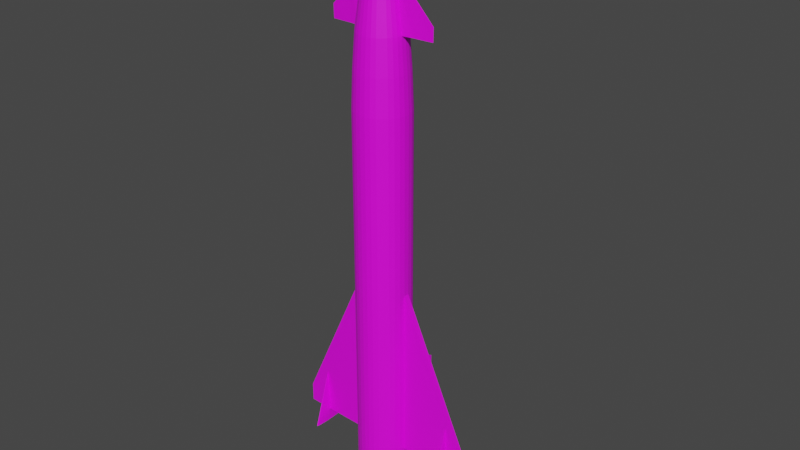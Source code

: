 # Source: R511.blend  (saved by Blender 2.80.75; exported with 4.5.12 LTS)
import bpy
from mathutils import Matrix  # noqa: F401  (used for matrix-valued properties, if any)

bpy.ops.wm.read_factory_settings(use_empty=True)
scene = bpy.context.scene
scene.name = 'Scene'

# ---- collections
col_collection = bpy.data.collections.new('Collection'); scene.collection.children.link(col_collection)

# ---- images (referenced by path relative to the original .blend; pixels are not part of the script)
import os
ASSET_DIR = os.environ.get("B2B_ASSET_DIR", "")  # directory of the original .blend (textures are referenced by path, not embedded)
HERE = os.path.dirname(os.path.abspath(__file__))  # packed textures are extracted next to this script under _unpacked/

def load_image(name, relpath, width, height, colorspace="sRGB"):
    """Load a texture the original file referenced (path relative to the .blend, or extracted next to this script)."""
    p = next((c for c in (os.path.join(HERE, relpath), os.path.join(ASSET_DIR, relpath)) if relpath and os.path.exists(c)), "")
    if p:
        img = bpy.data.images.load(p, check_existing=True)
        img.name = name
    else:  # same state as the original file: an image datablock whose file is absent (Cycles renders it pink)
        img = bpy.data.images.new(name, width, height)
        img.source = "FILE"
        img.filepath = "//" + (relpath or name)
    img.colorspace_settings.name = colorspace
    return img
img_r_511_png = load_image('R.511.png', 'R.511.png', 1024, 1024, 'sRGB')

# ---- materials (node trees are filled in below, after node groups)
mat_r511 = bpy.data.materials.new('R511')
mat_r511.use_transparent_shadow = False

# ---- material node trees
mat_r511.use_nodes = True; mat_r511.node_tree.nodes.clear()
_N = mat_r511.node_tree.nodes; _L = mat_r511.node_tree.links
n0 = _N.new('ShaderNodeOutputMaterial'); n0.name = 'Material Output'; n0.location = (300, 300)
n1 = _N.new('ShaderNodeBsdfPrincipled'); n1.name = 'Principled BSDF'; n1.location = (10, 300)
n1.distribution = 'GGX'
n1.subsurface_method = 'BURLEY'
n1.inputs[3].default_value = 1.45
n1.inputs[27].default_value = (0.0, 0.0, 0.0, 1.0)
n1.inputs[28].default_value = 1.0
n2 = _N.new('ShaderNodeTexImage'); n2.name = 'Image Texture'; n2.location = (-335, 286)
n2.image = img_r_511_png
_L.new(n1.outputs[0], n0.inputs[0])
_L.new(n2.outputs[0], n1.inputs[0])
n0.is_active_output = True

# ---- world
world_world = bpy.data.worlds.new('World'); scene.world = world_world
world_world.use_nodes = True; world_world.node_tree.nodes.clear()
_N = world_world.node_tree.nodes; _L = world_world.node_tree.links
n0 = _N.new('ShaderNodeOutputWorld'); n0.name = 'World Output'; n0.location = (300, 300)
n1 = _N.new('ShaderNodeBackground'); n1.name = 'Background'; n1.location = (10, 300)
n1.inputs[0].default_value = (0.05088, 0.05088, 0.05088, 1.0)
_L.new(n1.outputs[0], n0.inputs[0])
n0.is_active_output = True
world_world.color = (0.05088, 0.05088, 0.05088)
world_world.use_sun_shadow = False
world_world.sun_shadow_jitter_overblur = 0.0

# ---- meshes
me_cylinder = bpy.data.meshes.new('Cylinder')
me_cylinder.from_pydata([(-0.4917, 0.0117, -11.0), (-0.995, -0.03881, 4.036), (-0.4919, 0.1086, -11.0), (-0.9954, 0.1572, 4.036), (-0.4731, 0.2036, -11.0), (-0.9575, 0.3496, 4.036), (-0.4362, 0.2932, -11.0), (-0.8828, 0.5308, 4.036), (-0.3826, 0.3738, -11.0), (-0.7742, 0.694, 4.036), (-0.3142, 0.4425, -11.0), (-0.6358, 0.8329, 4.036), (-0.2337, 0.4964, -11.0), (-0.473, 0.9421, 4.036), (-0.1443, 0.5337, -11.0), (-0.2921, 1.017, 4.036), (-0.04934, 0.5527, -11.0), (-0.09986, 1.056, 4.036), (0.04753, 0.5529, -11.0), (0.09618, 1.056, 4.036), (0.1426, 0.5342, -11.0), (0.2885, 1.019, 4.036), (0.2321, 0.4973, -11.0), (0.4698, 0.9438, 4.036), (0.3128, 0.4436, -11.0), (0.633, 0.8352, 4.036), (0.3814, 0.3752, -11.0), (0.7718, 0.6969, 4.036), (0.4354, 0.2948, -11.0), (0.881, 0.5341, 4.036), (0.4726, 0.2054, -11.0), (0.9564, 0.3531, 4.036), (0.4917, 0.1104, -11.0), (0.995, 0.1609, 4.036), (0.4919, 0.01351, -11.0), (0.9954, -0.03514, 4.036), (0.4731, -0.08153, -11.0), (0.9575, -0.2275, 4.036), (0.4362, -0.1711, -11.0), (0.8828, -0.4087, 4.036), (0.3826, -0.2517, -11.0), (0.7742, -0.5719, 4.036), (0.3142, -0.3204, -11.0), (0.6358, -0.7108, 4.036), (0.2338, -0.3743, -11.0), (0.473, -0.82, 4.036), (0.1443, -0.4116, -11.0), (0.2921, -0.8954, 4.036), (0.04935, -0.4306, -11.0), (0.09985, -0.934, 4.036), (-0.04753, -0.4308, -11.0), (-0.09618, -0.9343, 4.036), (-0.1426, -0.4121, -11.0), (-0.2885, -0.8964, 4.036), (-0.2321, -0.3752, -11.0), (-0.4698, -0.8217, 4.036), (-0.3128, -0.3215, -11.0), (-0.633, -0.7131, 4.036), (-0.3814, -0.2532, -11.0), (-0.7718, -0.5748, 4.036), (-0.4354, -0.1727, -11.0), (-0.881, -0.412, 4.036), (-0.4726, -0.08328, -11.0), (-0.9564, -0.231, 4.036), (-0.9438, 0.1522, 5.341), (-0.9435, -0.03364, 5.341), (-0.9079, 0.3346, 5.341), (-0.8371, 0.5065, 5.341), (-0.7341, 0.6612, 5.341), (-0.6029, 0.7929, 5.341), (-0.4485, 0.8965, 5.341), (-0.2769, 0.9679, 5.341), (-0.09469, 1.005, 5.341), (0.0912, 1.005, 5.341), (0.2736, 0.9689, 5.341), (0.4454, 0.8981, 5.341), (0.6002, 0.7951, 5.341), (0.7319, 0.6639, 5.341), (0.8354, 0.5096, 5.341), (0.9069, 0.338, 5.341), (0.9435, 0.1557, 5.341), (0.9438, -0.03016, 5.341), (0.9079, -0.2125, 5.341), (0.8371, -0.3844, 5.341), (0.7341, -0.5392, 5.341), (0.6029, -0.6708, 5.341), (0.4485, -0.7744, 5.341), (0.2769, -0.8458, 5.341), (0.09468, -0.8824, 5.341), (-0.0912, -0.8828, 5.341), (-0.2736, -0.8469, 5.341), (-0.4454, -0.776, 5.341), (-0.6002, -0.6731, 5.341), (-0.7319, -0.5419, 5.341), (-0.8354, -0.3875, 5.341), (-0.9069, -0.2159, 5.341), (-0.856, 0.1437, 6.59), (-0.8556, -0.02483, 6.59), (-0.8234, 0.3092, 6.59), (-0.7592, 0.465, 6.59), (-0.6658, 0.6054, 6.59), (-0.5468, 0.7248, 6.59), (-0.4068, 0.8187, 6.59), (-0.2511, 0.8835, 6.59), (-0.08587, 0.9167, 6.59), (0.08271, 0.917, 6.59), (0.2481, 0.8844, 6.59), (0.404, 0.8202, 6.59), (0.5443, 0.7268, 6.59), (0.6637, 0.6078, 6.59), (0.7577, 0.4678, 6.59), (0.8225, 0.3122, 6.59), (0.8556, 0.1469, 6.59), (0.856, -0.02167, 6.59), (0.8234, -0.1871, 6.59), (0.7592, -0.3429, 6.59), (0.6658, -0.4833, 6.59), (0.5468, -0.6027, 6.59), (0.4068, -0.6966, 6.59), (0.2511, -0.7614, 6.59), (0.08587, -0.7946, 6.59), (-0.08271, -0.7949, 6.59), (-0.2481, -0.7623, 6.59), (-0.404, -0.6981, 6.59), (-0.5443, -0.6047, 6.59), (-0.6637, -0.4857, 6.59), (-0.7577, -0.3457, 6.59), (-0.8225, -0.1901, 6.59), (-0.5056, 0.1099, 9.184), (-0.5055, 0.01031, 9.184), (-0.4864, 0.2076, 9.184), (-0.4485, 0.2997, 9.184), (-0.3933, 0.3826, 9.184), (-0.323, 0.4531, 9.184), (-0.2403, 0.5086, 9.184), (-0.1484, 0.5469, 9.184), (-0.05073, 0.5665, 9.184), (0.04886, 0.5667, 9.184), (0.1466, 0.5474, 9.184), (0.2386, 0.5095, 9.184), (0.3215, 0.4543, 9.184), (0.3921, 0.384, 9.184), (0.4476, 0.3013, 9.184), (0.4858, 0.2094, 9.184), (0.5055, 0.1118, 9.184), (0.5056, 0.01218, 9.184), (0.4864, -0.08552, 9.184), (0.4484, -0.1776, 9.184), (0.3933, -0.2605, 9.184), (0.323, -0.331, 9.184), (0.2403, -0.3865, 9.184), (0.1484, -0.4248, 9.184), (0.05072, -0.4444, 9.184), (-0.04886, -0.4446, 9.184), (-0.1466, -0.4253, 9.184), (-0.2386, -0.3874, 9.184), (-0.3215, -0.3322, 9.184), (-0.3921, -0.262, 9.184), (-0.4476, -0.1793, 9.184), (-0.4858, -0.08732, 9.184), (-0.3567, 0.09551, 10.15), (-0.3566, 0.02526, 10.15), (-0.3431, 0.1644, 10.15), (-0.3163, 0.2294, 10.15), (-0.2774, 0.2879, 10.15), (-0.2278, 0.3376, 10.15), (-0.1695, 0.3768, 10.15), (-0.1047, 0.4038, 10.15), (-0.03578, 0.4176, 10.15), (0.03446, 0.4177, 10.15), (0.1034, 0.4041, 10.15), (0.1683, 0.3774, 10.15), (0.2268, 0.3385, 10.15), (0.2766, 0.2889, 10.15), (0.3157, 0.2305, 10.15), (0.3427, 0.1657, 10.15), (0.3565, 0.09682, 10.15), (0.3567, 0.02658, 10.15), (0.3431, -0.04235, 10.15), (0.3163, -0.1073, 10.15), (0.2774, -0.1658, 10.15), (0.2278, -0.2155, 10.15), (0.1695, -0.2547, 10.15), (0.1047, -0.2817, 10.15), (0.03578, -0.2955, 10.15), (-0.03447, -0.2956, 10.15), (-0.1034, -0.2821, 10.15), (-0.1683, -0.2553, 10.15), (-0.2268, -0.2164, 10.15), (-0.2766, -0.1668, 10.15), (-0.3157, -0.1085, 10.15), (-0.3427, -0.04361, 10.15), (-0.3044, 0.09045, 10.28), (-0.3043, 0.0305, 10.28), (-0.2928, 0.1493, 10.28), (-0.27, 0.2047, 10.28), (-0.2368, 0.2546, 10.28), (-0.1944, 0.2971, 10.28), (-0.1447, 0.3305, 10.28), (-0.08931, 0.3535, 10.28), (-0.03054, 0.3653, 10.28), (0.02941, 0.3654, 10.28), (0.08823, 0.3538, 10.28), (0.1437, 0.331, 10.28), (0.1936, 0.2978, 10.28), (0.236, 0.2555, 10.28), (0.2694, 0.2057, 10.28), (0.2925, 0.1504, 10.28), (0.3043, 0.09158, 10.28), (0.3044, 0.03163, 10.28), (0.2928, -0.02719, 10.28), (0.27, -0.08262, 10.28), (0.2368, -0.1325, 10.28), (0.1944, -0.175, 10.28), (0.1447, -0.2084, 10.28), (0.08931, -0.2314, 10.28), (0.03054, -0.2432, 10.28), (-0.02941, -0.2434, 10.28), (-0.08823, -0.2318, 10.28), (-0.1437, -0.2089, 10.28), (-0.1936, -0.1757, 10.28), (-0.236, -0.1334, 10.28), (-0.2694, -0.08361, 10.28), (-0.2925, -0.02827, 10.28), (-0.2352, 0.08377, 10.37), (-0.2351, 0.03744, 10.37), (-0.2263, 0.1292, 10.37), (-0.2086, 0.1721, 10.37), (-0.183, 0.2106, 10.37), (-0.1503, 0.2434, 10.37), (-0.1118, 0.2693, 10.37), (-0.06902, 0.2871, 10.37), (-0.0236, 0.2962, 10.37), (0.02273, 0.2963, 10.37), (0.06818, 0.2873, 10.37), (0.111, 0.2697, 10.37), (0.1496, 0.244, 10.37), (0.1824, 0.2113, 10.37), (0.2082, 0.1728, 10.37), (0.226, 0.1301, 10.37), (0.2351, 0.08464, 10.37), (0.2352, 0.03831, 10.37), (0.2263, -0.007141, 10.37), (0.2086, -0.04997, 10.37), (0.183, -0.08854, 10.37), (0.1503, -0.1214, 10.37), (0.1118, -0.1472, 10.37), (0.06902, -0.165, 10.37), (0.0236, -0.1741, 10.37), (-0.02273, -0.1742, 10.37), (-0.06818, -0.1652, 10.37), (-0.111, -0.1476, 10.37), (-0.1496, -0.1219, 10.37), (-0.1824, -0.08922, 10.37), (-0.2082, -0.05074, 10.37), (-0.226, -0.007976, 10.37), (-0.158, 0.0763, 10.42), (-0.1579, 0.04519, 10.42), (-0.1519, 0.1068, 10.42), (-0.1401, 0.1356, 10.42), (-0.1229, 0.1615, 10.42), (-0.1009, 0.1835, 10.42), (-0.07507, 0.2009, 10.42), (-0.04635, 0.2128, 10.42), (-0.01585, 0.2189, 10.42), (0.01526, 0.219, 10.42), (0.04579, 0.213, 10.42), (0.07455, 0.2011, 10.42), (0.1004, 0.1839, 10.42), (0.1225, 0.1619, 10.42), (0.1398, 0.1361, 10.42), (0.1518, 0.1074, 10.42), (0.1579, 0.07689, 10.42), (0.158, 0.04578, 10.42), (0.1519, 0.01525, 10.42), (0.1401, -0.01351, 10.42), (0.1229, -0.03941, 10.42), (0.1009, -0.06145, 10.42), (0.07507, -0.07878, 10.42), (0.04635, -0.09074, 10.42), (0.01585, -0.09686, 10.42), (-0.01526, -0.09692, 10.42), (-0.04579, -0.09091, 10.42), (-0.07455, -0.07905, 10.42), (-0.1005, -0.06182, 10.42), (-0.1225, -0.03986, 10.42), (-0.1398, -0.01403, 10.42), (-0.1518, 0.01469, 10.42), (-6.834e-07, 0.06104, 10.46), (-0.995, -0.03881, -11.0), (-0.9954, 0.1572, -11.0), (-0.9575, 0.3496, -11.0), (-0.8828, 0.5308, -11.0), (-0.7742, 0.694, -11.0), (-0.6358, 0.8329, -11.0), (-0.473, 0.9421, -11.0), (-0.2921, 1.017, -11.0), (-0.09985, 1.056, -11.0), (0.09618, 1.056, -11.0), (0.2885, 1.019, -11.0), (0.4698, 0.9438, -11.0), (0.633, 0.8352, -11.0), (0.7718, 0.6969, -11.0), (0.8811, 0.5341, -11.0), (0.9564, 0.3531, -11.0), (0.995, 0.1609, -11.0), (0.9954, -0.03514, -11.0), (0.9575, -0.2275, -11.0), (0.8828, -0.4087, -11.0), (0.7742, -0.5719, -11.0), (0.6358, -0.7108, -11.0), (0.473, -0.82, -11.0), (0.2921, -0.8954, -11.0), (0.09986, -0.934, -11.0), (-0.09618, -0.9343, -11.0), (-0.2885, -0.8964, -11.0), (-0.4698, -0.8217, -11.0), (-0.633, -0.7131, -11.0), (-0.7718, -0.5748, -11.0), (-0.881, -0.412, -11.0), (-0.9564, -0.231, -11.0), (-0.5838, 0.002454, -11.24), (-0.584, 0.1175, -11.24), (-0.5618, 0.2303, -11.24), (-0.518, 0.3367, -11.24), (-0.4542, 0.4324, -11.24), (-0.3731, 0.5139, -11.24), (-0.2775, 0.578, -11.24), (-0.1714, 0.6222, -11.24), (-0.05859, 0.6448, -11.24), (0.05643, 0.6451, -11.24), (0.1693, 0.6228, -11.24), (0.2756, 0.579, -11.24), (0.3714, 0.5153, -11.24), (0.4529, 0.4341, -11.24), (0.5169, 0.3386, -11.24), (0.5612, 0.2324, -11.24), (0.5838, 0.1196, -11.24), (0.584, 0.004611, -11.24), (0.5618, -0.1082, -11.24), (0.518, -0.2146, -11.24), (0.4542, -0.3103, -11.24), (0.3731, -0.3918, -11.24), (0.2775, -0.4559, -11.24), (0.1714, -0.5001, -11.24), (0.05859, -0.5228, -11.24), (-0.05643, -0.523, -11.24), (-0.1693, -0.5007, -11.24), (-0.2756, -0.4569, -11.24), (-0.3714, -0.3932, -11.24), (-0.4529, -0.312, -11.24), (-0.5169, -0.2165, -11.24), (-0.5612, -0.1103, -11.24), (-0.391, 0.0218, -11.42), (-0.3912, 0.09884, -11.42), (-0.3763, 0.1744, -11.42), (-0.3469, 0.2457, -11.42), (-0.3042, 0.3098, -11.42), (-0.2499, 0.3644, -11.42), (-0.1859, 0.4073, -11.42), (-0.1148, 0.4369, -11.42), (-0.03924, 0.4521, -11.42), (0.0378, 0.4522, -11.42), (0.1134, 0.4373, -11.42), (0.1846, 0.408, -11.42), (0.2488, 0.3653, -11.42), (0.3033, 0.3109, -11.42), (0.3462, 0.2469, -11.42), (0.3759, 0.1758, -11.42), (0.391, 0.1003, -11.42), (0.3912, 0.02325, -11.42), (0.3763, -0.05234, -11.42), (0.3469, -0.1236, -11.42), (0.3042, -0.1877, -11.42), (0.2499, -0.2423, -11.42), (0.1859, -0.2852, -11.42), (0.1148, -0.3148, -11.42), (0.03924, -0.33, -11.42), (-0.0378, -0.3301, -11.42), (-0.1134, -0.3152, -11.42), (-0.1846, -0.2859, -11.42), (-0.2487, -0.2432, -11.42), (-0.3033, -0.1888, -11.42), (-0.3462, -0.1249, -11.42), (-0.3759, -0.05373, -11.42), (-0.5976, 0.001073, -11.42), (-0.5978, 0.1188, -11.42), (-0.575, 0.2343, -11.42), (-0.5302, 0.3432, -11.42), (-0.4649, 0.4412, -11.42), (-0.3819, 0.5246, -11.42), (-0.2841, 0.5902, -11.42), (-0.1754, 0.6354, -11.42), (-0.05997, 0.6586, -11.42), (0.05776, 0.6588, -11.42), (0.1733, 0.6361, -11.42), (0.2821, 0.5912, -11.42), (0.3801, 0.526, -11.42), (0.4635, 0.4429, -11.42), (0.5291, 0.3451, -11.42), (0.5744, 0.2364, -11.42), (0.5976, 0.121, -11.42), (0.5978, 0.003281, -11.42), (0.575, -0.1122, -11.42), (0.5302, -0.2211, -11.42), (0.465, -0.3191, -11.42), (0.3819, -0.4025, -11.42), (0.2841, -0.4681, -11.42), (0.1754, -0.5133, -11.42), (0.05997, -0.5365, -11.42), (-0.05776, -0.5367, -11.42), (-0.1733, -0.514, -11.42), (-0.2821, -0.4691, -11.42), (-0.3801, -0.4039, -11.42), (-0.4635, -0.3208, -11.42), (-0.5291, -0.223, -11.42), (-0.5744, -0.1144, -11.42), (-0.391, 0.0218, -10.57), (-0.3912, 0.09884, -10.57), (-0.3763, 0.1744, -10.57), (-0.3469, 0.2457, -10.57), (-0.3042, 0.3098, -10.57), (-0.2499, 0.3644, -10.57), (-0.1859, 0.4073, -10.57), (-0.1148, 0.4369, -10.57), (-0.03924, 0.4521, -10.57), (0.0378, 0.4522, -10.57), (0.1134, 0.4373, -10.57), (0.1846, 0.408, -10.57), (0.2488, 0.3653, -10.57), (0.3033, 0.3109, -10.57), (0.3462, 0.2469, -10.57), (0.3759, 0.1758, -10.57), (0.391, 0.1003, -10.57), (0.3912, 0.02325, -10.57), (0.3763, -0.05234, -10.57), (0.3469, -0.1236, -10.57), (0.3042, -0.1877, -10.57), (0.2499, -0.2423, -10.57), (0.1859, -0.2852, -10.57), (0.1148, -0.3148, -10.57), (0.03924, -0.33, -10.57), (-0.0378, -0.3301, -10.57), (-0.1134, -0.3152, -10.57), (-0.1846, -0.2859, -10.57), (-0.2487, -0.2432, -10.57), (-0.3033, -0.1888, -10.57), (-0.3462, -0.1249, -10.57), (-0.3759, -0.05373, -10.57), (-0.995, -0.03881, -8.938), (-0.9954, 0.1572, -8.938), (-0.9575, 0.3496, -8.938), (-0.8828, 0.5308, -8.938), (-0.7742, 0.694, -8.938), (-0.6358, 0.8329, -8.938), (-0.473, 0.9421, -8.938), (-0.2921, 1.017, -8.938), (-0.09985, 1.056, -8.938), (0.09618, 1.056, -8.938), (0.2885, 1.019, -8.938), (0.4698, 0.9438, -8.938), (0.633, 0.8352, -8.938), (0.7718, 0.6969, -8.938), (0.8811, 0.5341, -8.938), (0.9564, 0.3531, -8.938), (0.995, 0.1609, -8.938), (0.9954, -0.03514, -8.938), (0.9575, -0.2275, -8.938), (0.8828, -0.4087, -8.938), (0.7742, -0.5719, -8.938), (0.6358, -0.7108, -8.938), (0.473, -0.82, -8.938), (0.2921, -0.8954, -8.938), (0.09986, -0.934, -8.938), (-0.09618, -0.9343, -8.938), (-0.2885, -0.8964, -8.938), (-0.4698, -0.8217, -8.938), (-0.633, -0.7131, -8.938), (-0.7718, -0.5748, -8.938), (-0.881, -0.412, -8.938), (-0.9564, -0.231, -8.938), (-0.995, -0.03881, -2.489), (-0.9954, 0.1572, -2.489), (-0.9575, 0.3496, -2.489), (-0.8828, 0.5308, -2.489), (-0.7742, 0.694, -2.489), (-0.6358, 0.8329, -2.489), (-0.473, 0.9421, -2.489), (-0.2921, 1.017, -2.489), (-0.09985, 1.056, -2.489), (0.09618, 1.056, -2.489), (0.2885, 1.019, -2.489), (0.4698, 0.9438, -2.489), (0.633, 0.8352, -2.489), (0.7718, 0.6969, -2.489), (0.881, 0.5341, -2.489), (0.9564, 0.3531, -2.489), (0.995, 0.1609, -2.489), (0.9954, -0.03514, -2.489), (0.9575, -0.2275, -2.489), (0.8828, -0.4087, -2.489), (0.7742, -0.5719, -2.489), (0.6358, -0.7108, -2.489), (0.473, -0.82, -2.489), (0.2921, -0.8954, -2.489), (0.09986, -0.934, -2.489), (-0.09618, -0.9343, -2.489), (-0.2885, -0.8964, -2.489), (-0.4698, -0.8217, -2.489), (-0.633, -0.7131, -2.489), (-0.7718, -0.5748, -2.489), (-0.881, -0.412, -2.489), (-0.9564, -0.231, -2.489), (3.654, 0.06779, -8.223), (3.654, 0.06779, -8.938), (1.284, 0.08778, 8.353), (1.284, 0.03798, 8.353), (-3.654, 0.05429, -8.223), (-3.654, 0.05429, -8.938), (1.269, 0.1053, 6.594), (1.269, 0.02106, 6.594), (-1.269, 0.101, 6.594), (-1.269, 0.01673, 6.594), (-1.284, 0.0841, 8.353), (-1.284, 0.03431, 8.353), (-0.1781, -0.53, 8.379), (-0.29, -0.4839, 8.379), (0.4764, 0.4535, 8.379), (0.5438, 0.353, 8.379), (-0.6142, -0.0005957, 8.379), (-0.6144, 0.1204, 8.379), (-0.3907, -0.4168, 8.379), (0.5903, 0.2413, 8.379), (-0.591, 0.2391, 8.379), (-0.4764, -0.3314, 8.379), (0.6142, 0.1227, 8.379), (-0.5449, 0.351, 8.379), (-0.5438, -0.2309, 8.379), (0.6144, 0.001674, 8.379), (-0.4779, 0.4517, 8.379), (-0.5903, -0.1192, 8.379), (0.591, -0.117, 8.379), (-0.3925, 0.5375, 8.379), (0.5449, -0.2289, 8.379), (-0.292, 0.6049, 8.379), (0.4779, -0.3297, 8.379), (-0.1803, 0.6514, 8.379), (0.3925, -0.4154, 8.379), (-0.06164, 0.6752, 8.379), (0.292, -0.4828, 8.379), (0.05937, 0.6754, 8.379), (0.1803, -0.5293, 8.379), (0.1781, 0.652, 8.379), (0.06164, -0.5531, 8.379), (0.29, 0.6059, 8.379), (-0.05937, -0.5534, 8.379), (0.3907, 0.5389, 8.379), (1.279, 0.03273, 7.807), (1.279, 0.09323, 7.807), (-1.279, 0.02885, 7.807), (-1.279, 0.08935, 7.807), (2.009, 0.06429, 7.071), (1.999, 0.06473, 6.588), (-1.999, 0.05735, 6.588), (-2.009, 0.05779, 7.071), (-0.9954, 0.1572, -7.636), (-0.9575, 0.3496, -7.636), (-0.8828, 0.5308, -7.636), (-0.7742, 0.694, -7.636), (-0.6358, 0.8329, -7.636), (-0.473, 0.9421, -7.636), (-0.2921, 1.017, -7.636), (-0.09985, 1.056, -7.636), (0.09618, 1.056, -7.636), (0.2885, 1.019, -7.636), (0.4698, 0.9438, -7.636), (0.633, 0.8352, -7.636), (0.7718, 0.6969, -7.636), (0.8811, 0.5341, -7.636), (0.9564, 0.3531, -7.636), (0.995, 0.1609, -7.636), (0.9954, -0.03514, -7.636), (0.9575, -0.2275, -7.636), (0.8828, -0.4087, -7.636), (0.7742, -0.5719, -7.636), (0.6358, -0.7108, -7.636), (0.473, -0.82, -7.636), (0.2921, -0.8954, -7.636), (0.09986, -0.934, -7.636), (-0.09618, -0.9343, -7.636), (-0.2885, -0.8964, -7.636), (-0.4698, -0.8217, -7.636), (-0.633, -0.7131, -7.636), (-0.7718, -0.5748, -7.636), (-0.881, -0.412, -7.636), (-0.9564, -0.231, -7.636), (-0.995, -0.03881, -7.636), (-0.995, -0.03881, -5.746), (-0.9954, 0.1572, -5.746), (-0.9575, 0.3496, -5.746), (-0.8828, 0.5308, -5.746), (-0.7742, 0.694, -5.746), (-0.6358, 0.8329, -5.746), (-0.473, 0.9421, -5.746), (-0.2921, 1.017, -5.746), (-0.09985, 1.056, -5.746), (0.09618, 1.056, -5.746), (0.2885, 1.019, -5.746), (0.4698, 0.9438, -5.746), (0.633, 0.8352, -5.746), (0.7718, 0.6969, -5.746), (0.8811, 0.5341, -5.746), (0.9564, 0.3531, -5.746), (0.995, 0.1609, -5.746), (0.9954, -0.03514, -5.746), (0.9575, -0.2275, -5.746), (0.8828, -0.4087, -5.746), (0.7742, -0.5719, -5.746), (0.6358, -0.7108, -5.746), (0.473, -0.82, -5.746), (0.2921, -0.8954, -5.746), (0.09986, -0.934, -5.746), (-0.09618, -0.9343, -5.746), (-0.2885, -0.8964, -5.746), (-0.4698, -0.8217, -5.746), (-0.633, -0.7131, -5.746), (-0.7718, -0.5748, -5.746), (-0.881, -0.412, -5.746), (-0.9564, -0.231, -5.746), (-0.005015, 2.776, -6.736), (-0.005015, 2.776, -7.949), (2.789, 0.8122, -9.397), (2.802, 0.7979, -9.397), (2.815, 0.7555, -9.397), (2.827, 0.6866, -9.397), (2.837, 0.5939, -9.397), (2.846, 0.481, -9.397), (2.852, 0.3521, -9.397), (2.856, 0.2123, -9.397), (2.858, 0.06683, -9.397), (2.856, -0.07859, -9.397), (2.852, -0.2184, -9.397), (2.846, -0.3473, -9.397), (2.837, -0.4603, -9.397), (2.827, -0.553, -9.397), (2.815, -0.6218, -9.397), (2.802, -0.6643, -9.397), (2.789, -0.6786, -9.397), (2.775, -0.6643, -9.397), (2.762, -0.6218, -9.397), (2.751, -0.553, -9.397), (2.74, -0.4602, -9.397), (2.732, -0.3473, -9.397), (2.725, -0.2184, -9.397), (2.789, 0.06683, -7.104), (2.721, -0.07859, -9.397), (2.72, 0.06683, -9.397), (2.721, 0.2123, -9.397), (2.725, 0.3521, -9.397), (2.732, 0.481, -9.397), (2.74, 0.5939, -9.397), (2.751, 0.6866, -9.397), (2.762, 0.7555, -9.397), (2.775, 0.7979, -9.397), (-2.789, 0.8122, -9.397), (-2.775, 0.7979, -9.397), (-2.762, 0.7555, -9.397), (-2.751, 0.6866, -9.397), (-2.74, 0.5939, -9.397), (-2.732, 0.481, -9.397), (-2.725, 0.3521, -9.397), (-2.721, 0.2123, -9.397), (-2.72, 0.06683, -9.397), (-2.721, -0.07859, -9.397), (-2.725, -0.2184, -9.397), (-2.732, -0.3473, -9.397), (-2.74, -0.4603, -9.397), (-2.751, -0.553, -9.397), (-2.762, -0.6218, -9.397), (-2.775, -0.6643, -9.397), (-2.789, -0.6786, -9.397), (-2.802, -0.6643, -9.397), (-2.815, -0.6218, -9.397), (-2.827, -0.553, -9.397), (-2.837, -0.4602, -9.397), (-2.846, -0.3473, -9.397), (-2.852, -0.2184, -9.397), (-2.789, 0.06683, -7.104), (-2.856, -0.07859, -9.397), (-2.858, 0.06683, -9.397), (-2.856, 0.2123, -9.397), (-2.852, 0.3521, -9.397), (-2.846, 0.481, -9.397), (-2.837, 0.5939, -9.397), (-2.827, 0.6866, -9.397), (-2.815, 0.7555, -9.397), (-2.802, 0.7979, -9.397)], [], [(481, 1, 3, 482), (482, 3, 5, 483), (483, 5, 7, 484), (484, 7, 9, 485), (485, 9, 11, 486), (486, 11, 13, 487), (487, 13, 15, 488), (488, 15, 17, 489), (489, 17, 19, 490), (490, 19, 21, 491), (491, 21, 23, 492), (492, 23, 25, 493), (493, 25, 27, 494), (494, 27, 29, 495), (495, 29, 31, 496), (496, 31, 33, 497), (497, 33, 35, 498), (498, 35, 37, 499), (499, 37, 39, 500), (500, 39, 41, 501), (501, 41, 43, 502), (502, 43, 45, 503), (503, 45, 47, 504), (504, 47, 49, 505), (505, 49, 51, 506), (506, 51, 53, 507), (507, 53, 55, 508), (508, 55, 57, 509), (509, 57, 59, 510), (510, 59, 61, 511), (63, 61, 94, 95), (511, 61, 63, 512), (512, 63, 1, 481), (24, 26, 334, 333), (88, 87, 119, 120), (19, 17, 72, 73), (37, 35, 81, 82), (55, 53, 90, 91), (11, 9, 68, 69), (29, 27, 77, 78), (47, 45, 86, 87), (3, 1, 65, 64), (1, 63, 95, 65), (21, 19, 73, 74), (39, 37, 82, 83), (57, 55, 91, 92), (13, 11, 69, 70), (31, 29, 78, 79), (49, 47, 87, 88), (5, 3, 64, 66), (23, 21, 74, 75), (41, 39, 83, 84), (59, 57, 92, 93), (15, 13, 70, 71), (33, 31, 79, 80), (51, 49, 88, 89), (7, 5, 66, 67), (25, 23, 75, 76), (43, 41, 84, 85), (61, 59, 93, 94), (17, 15, 71, 72), (35, 33, 80, 81), (53, 51, 89, 90), (9, 7, 67, 68), (27, 25, 76, 77), (45, 43, 85, 86), (526, 525, 154, 155), (75, 74, 106, 107), (89, 88, 120, 121), (76, 75, 107, 108), (90, 89, 121, 122), (77, 76, 108, 109), (91, 90, 122, 123), (78, 77, 109, 110), (64, 65, 97, 96), (92, 91, 123, 124), (79, 78, 110, 111), (66, 64, 96, 98), (93, 92, 124, 125), (80, 79, 111, 112), (67, 66, 98, 99), (94, 93, 125, 126), (81, 80, 112, 113), (68, 67, 99, 100), (95, 94, 126, 127), (82, 81, 113, 114), (69, 68, 100, 101), (65, 95, 127, 97), (83, 82, 114, 115), (70, 69, 101, 102), (84, 83, 115, 116), (71, 70, 102, 103), (85, 84, 116, 117), (72, 71, 103, 104), (86, 85, 117, 118), (73, 72, 104, 105), (87, 86, 118, 119), (74, 73, 105, 106), (131, 130, 162, 163), (528, 527, 141, 142), (529, 129, 524, 559), (531, 526, 155, 156), (532, 528, 142, 143), (533, 530, 128, 130), (534, 531, 156, 157), (535, 532, 143, 144), (536, 533, 130, 131), (537, 534, 157, 158), (113, 112, 519, 520), (539, 536, 131, 132), (540, 537, 158, 159), (541, 538, 145, 146), (542, 539, 132, 133), (529, 540, 159, 129), (543, 541, 146, 147), (544, 542, 133, 134), (545, 543, 147, 148), (546, 544, 134, 135), (547, 545, 148, 149), (548, 546, 135, 136), (549, 547, 149, 150), (550, 548, 136, 137), (551, 549, 150, 151), (552, 550, 137, 138), (553, 551, 151, 152), (554, 552, 138, 139), (555, 553, 152, 153), (556, 554, 139, 140), (525, 555, 153, 154), (527, 556, 140, 141), (166, 165, 197, 198), (158, 157, 189, 190), (145, 144, 176, 177), (132, 131, 163, 164), (159, 158, 190, 191), (146, 145, 177, 178), (133, 132, 164, 165), (129, 159, 191, 161), (147, 146, 178, 179), (134, 133, 165, 166), (148, 147, 179, 180), (135, 134, 166, 167), (149, 148, 180, 181), (136, 135, 167, 168), (150, 149, 181, 182), (137, 136, 168, 169), (151, 150, 182, 183), (138, 137, 169, 170), (152, 151, 183, 184), (139, 138, 170, 171), (153, 152, 184, 185), (140, 139, 171, 172), (154, 153, 185, 186), (141, 140, 172, 173), (155, 154, 186, 187), (142, 141, 173, 174), (128, 129, 161, 160), (156, 155, 187, 188), (143, 142, 174, 175), (130, 128, 160, 162), (157, 156, 188, 189), (144, 143, 175, 176), (201, 200, 232, 233), (180, 179, 211, 212), (167, 166, 198, 199), (181, 180, 212, 213), (168, 167, 199, 200), (182, 181, 213, 214), (169, 168, 200, 201), (183, 182, 214, 215), (170, 169, 201, 202), (184, 183, 215, 216), (171, 170, 202, 203), (185, 184, 216, 217), (172, 171, 203, 204), (186, 185, 217, 218), (173, 172, 204, 205), (187, 186, 218, 219), (174, 173, 205, 206), (160, 161, 193, 192), (188, 187, 219, 220), (175, 174, 206, 207), (162, 160, 192, 194), (189, 188, 220, 221), (176, 175, 207, 208), (163, 162, 194, 195), (190, 189, 221, 222), (177, 176, 208, 209), (164, 163, 195, 196), (191, 190, 222, 223), (178, 177, 209, 210), (165, 164, 196, 197), (161, 191, 223, 193), (179, 178, 210, 211), (236, 235, 267, 268), (215, 214, 246, 247), (202, 201, 233, 234), (216, 215, 247, 248), (203, 202, 234, 235), (217, 216, 248, 249), (204, 203, 235, 236), (218, 217, 249, 250), (205, 204, 236, 237), (219, 218, 250, 251), (206, 205, 237, 238), (192, 193, 225, 224), (220, 219, 251, 252), (207, 206, 238, 239), (194, 192, 224, 226), (221, 220, 252, 253), (208, 207, 239, 240), (195, 194, 226, 227), (222, 221, 253, 254), (209, 208, 240, 241), (196, 195, 227, 228), (223, 222, 254, 255), (210, 209, 241, 242), (197, 196, 228, 229), (193, 223, 255, 225), (211, 210, 242, 243), (198, 197, 229, 230), (212, 211, 243, 244), (199, 198, 230, 231), (213, 212, 244, 245), (200, 199, 231, 232), (214, 213, 245, 246), (271, 270, 288), (250, 249, 281, 282), (237, 236, 268, 269), (251, 250, 282, 283), (238, 237, 269, 270), (224, 225, 257, 256), (252, 251, 283, 284), (239, 238, 270, 271), (226, 224, 256, 258), (253, 252, 284, 285), (240, 239, 271, 272), (227, 226, 258, 259), (254, 253, 285, 286), (241, 240, 272, 273), (228, 227, 259, 260), (255, 254, 286, 287), (242, 241, 273, 274), (229, 228, 260, 261), (225, 255, 287, 257), (243, 242, 274, 275), (230, 229, 261, 262), (244, 243, 275, 276), (231, 230, 262, 263), (245, 244, 276, 277), (232, 231, 263, 264), (246, 245, 277, 278), (233, 232, 264, 265), (247, 246, 278, 279), (234, 233, 265, 266), (248, 247, 279, 280), (235, 234, 266, 267), (249, 248, 280, 281), (258, 256, 288), (285, 284, 288), (272, 271, 288), (259, 258, 288), (286, 285, 288), (273, 272, 288), (260, 259, 288), (287, 286, 288), (274, 273, 288), (261, 260, 288), (257, 287, 288), (275, 274, 288), (262, 261, 288), (276, 275, 288), (263, 262, 288), (277, 276, 288), (264, 263, 288), (278, 277, 288), (265, 264, 288), (279, 278, 288), (266, 265, 288), (280, 279, 288), (267, 266, 288), (281, 280, 288), (268, 267, 288), (282, 281, 288), (269, 268, 288), (283, 282, 288), (270, 269, 288), (256, 257, 288), (284, 283, 288), (2, 0, 289, 290), (4, 2, 290, 291), (6, 4, 291, 292), (8, 6, 292, 293), (10, 8, 293, 294), (12, 10, 294, 295), (14, 12, 295, 296), (16, 14, 296, 297), (18, 16, 297, 298), (20, 18, 298, 299), (22, 20, 299, 300), (24, 22, 300, 301), (26, 24, 301, 302), (28, 26, 302, 303), (30, 28, 303, 304), (32, 30, 304, 305), (34, 32, 305, 306), (36, 34, 306, 307), (38, 36, 307, 308), (40, 38, 308, 309), (42, 40, 309, 310), (44, 42, 310, 311), (46, 44, 311, 312), (48, 46, 312, 313), (50, 48, 313, 314), (52, 50, 314, 315), (54, 52, 315, 316), (56, 54, 316, 317), (58, 56, 317, 318), (60, 58, 318, 319), (62, 60, 319, 320), (0, 62, 320, 289), (336, 337, 401, 400), (52, 54, 348, 347), (26, 28, 335, 334), (0, 2, 322, 321), (54, 56, 349, 348), (28, 30, 336, 335), (2, 4, 323, 322), (56, 58, 350, 349), (30, 32, 337, 336), (4, 6, 324, 323), (58, 60, 351, 350), (32, 34, 338, 337), (6, 8, 325, 324), (60, 62, 352, 351), (34, 36, 339, 338), (8, 10, 326, 325), (62, 0, 321, 352), (36, 38, 340, 339), (10, 12, 327, 326), (38, 40, 341, 340), (12, 14, 328, 327), (40, 42, 342, 341), (14, 16, 329, 328), (42, 44, 343, 342), (16, 18, 330, 329), (44, 46, 344, 343), (18, 20, 331, 330), (46, 48, 345, 344), (20, 22, 332, 331), (48, 50, 346, 345), (22, 24, 333, 332), (50, 52, 347, 346), (374, 375, 439, 438), (323, 324, 388, 387), (350, 351, 415, 414), (337, 338, 402, 401), (324, 325, 389, 388), (351, 352, 416, 415), (338, 339, 403, 402), (325, 326, 390, 389), (352, 321, 385, 416), (339, 340, 404, 403), (326, 327, 391, 390), (340, 341, 405, 404), (327, 328, 392, 391), (341, 342, 406, 405), (328, 329, 393, 392), (342, 343, 407, 406), (329, 330, 394, 393), (343, 344, 408, 407), (330, 331, 395, 394), (344, 345, 409, 408), (331, 332, 396, 395), (345, 346, 410, 409), (332, 333, 397, 396), (346, 347, 411, 410), (333, 334, 398, 397), (347, 348, 412, 411), (334, 335, 399, 398), (321, 322, 386, 385), (348, 349, 413, 412), (335, 336, 400, 399), (322, 323, 387, 386), (349, 350, 414, 413), (354, 353, 385, 386), (355, 354, 386, 387), (356, 355, 387, 388), (357, 356, 388, 389), (358, 357, 389, 390), (359, 358, 390, 391), (360, 359, 391, 392), (361, 360, 392, 393), (362, 361, 393, 394), (363, 362, 394, 395), (364, 363, 395, 396), (365, 364, 396, 397), (366, 365, 397, 398), (367, 366, 398, 399), (368, 367, 399, 400), (369, 368, 400, 401), (370, 369, 401, 402), (371, 370, 402, 403), (372, 371, 403, 404), (373, 372, 404, 405), (374, 373, 405, 406), (375, 374, 406, 407), (376, 375, 407, 408), (377, 376, 408, 409), (378, 377, 409, 410), (379, 378, 410, 411), (380, 379, 411, 412), (381, 380, 412, 413), (382, 381, 413, 414), (383, 382, 414, 415), (384, 383, 415, 416), (353, 384, 416, 385), (417, 418, 419, 420, 421, 422, 423, 424, 425, 426, 427, 428, 429, 430, 431, 432, 433, 434, 435, 436, 437, 438, 439, 440, 441, 442, 443, 444, 445, 446, 447, 448), (361, 362, 426, 425), (375, 376, 440, 439), (362, 363, 427, 426), (376, 377, 441, 440), (363, 364, 428, 427), (377, 378, 442, 441), (364, 365, 429, 428), (378, 379, 443, 442), (365, 366, 430, 429), (379, 380, 444, 443), (366, 367, 431, 430), (353, 354, 418, 417), (380, 381, 445, 444), (367, 368, 432, 431), (354, 355, 419, 418), (381, 382, 446, 445), (368, 369, 433, 432), (355, 356, 420, 419), (382, 383, 447, 446), (369, 370, 434, 433), (356, 357, 421, 420), (383, 384, 448, 447), (370, 371, 435, 434), (357, 358, 422, 421), (384, 353, 417, 448), (371, 372, 436, 435), (358, 359, 423, 422), (372, 373, 437, 436), (359, 360, 424, 423), (373, 374, 438, 437), (360, 361, 425, 424), (320, 480, 449, 289), (319, 479, 480, 320), (318, 478, 479, 319), (317, 477, 478, 318), (316, 476, 477, 317), (315, 475, 476, 316), (314, 474, 475, 315), (313, 473, 474, 314), (312, 472, 473, 313), (311, 471, 472, 312), (310, 470, 471, 311), (309, 469, 470, 310), (308, 468, 469, 309), (307, 467, 468, 308), (306, 466, 467, 307), (305, 465, 466, 306), (304, 464, 465, 305), (303, 463, 464, 304), (302, 462, 463, 303), (301, 461, 462, 302), (300, 460, 461, 301), (299, 459, 460, 300), (298, 458, 459, 299), (297, 457, 458, 298), (296, 456, 457, 297), (295, 455, 456, 296), (294, 454, 455, 295), (293, 453, 454, 294), (292, 452, 453, 293), (291, 451, 452, 292), (290, 450, 451, 291), (289, 449, 450, 290), (628, 512, 481, 597), (627, 511, 512, 628), (626, 510, 511, 627), (625, 509, 510, 626), (624, 508, 509, 625), (623, 507, 508, 624), (622, 506, 507, 623), (621, 505, 506, 622), (620, 504, 505, 621), (619, 503, 504, 620), (618, 502, 503, 619), (617, 501, 502, 618), (616, 500, 501, 617), (615, 499, 500, 616), (614, 498, 499, 615), (497, 513, 514, 465), (612, 496, 497, 613), (611, 495, 496, 612), (610, 494, 495, 611), (609, 493, 494, 610), (608, 492, 493, 609), (607, 491, 492, 608), (606, 490, 491, 607), (605, 489, 490, 606), (604, 488, 489, 605), (603, 487, 488, 604), (602, 486, 487, 603), (601, 485, 486, 602), (600, 484, 485, 601), (599, 483, 484, 600), (598, 482, 483, 599), (481, 482, 517), (144, 145, 516, 515), (466, 465, 514), (497, 498, 513), (573, 572, 630), (557, 558, 515, 516), (449, 481, 517, 518), (450, 449, 518), (538, 113, 520, 557), (535, 144, 515, 558), (560, 559, 524, 523), (530, 96, 521, 560), (96, 97, 522, 521), (129, 128, 523, 524), (128, 530, 560, 523), (560, 521, 563, 564), (112, 535, 558, 519), (145, 538, 557, 516), (557, 520, 562, 561), (109, 108, 556, 527), (122, 121, 555, 525), (108, 107, 554, 556), (121, 120, 553, 555), (107, 106, 552, 554), (120, 119, 551, 553), (106, 105, 550, 552), (119, 118, 549, 551), (105, 104, 548, 550), (118, 117, 547, 549), (104, 103, 546, 548), (117, 116, 545, 547), (103, 102, 544, 546), (116, 115, 543, 545), (102, 101, 542, 544), (115, 114, 541, 543), (97, 127, 540, 529), (101, 100, 539, 542), (114, 113, 538, 541), (127, 126, 537, 540), (100, 99, 536, 539), (126, 125, 534, 537), (99, 98, 533, 536), (112, 111, 532, 535), (125, 124, 531, 534), (98, 96, 530, 533), (111, 110, 528, 532), (124, 123, 526, 531), (97, 529, 559, 522), (110, 109, 527, 528), (123, 122, 525, 526), (519, 558, 561, 562), (558, 557, 561), (520, 519, 562), (559, 560, 564), (521, 522, 563), (522, 559, 564, 563), (572, 605, 629, 630), (450, 565, 566, 451), (451, 566, 567, 452), (452, 567, 568, 453), (453, 568, 569, 454), (454, 569, 570, 455), (455, 570, 571, 456), (456, 571, 572, 457), (457, 572, 573, 458), (458, 573, 574, 459), (459, 574, 575, 460), (460, 575, 576, 461), (461, 576, 577, 462), (462, 577, 578, 463), (463, 578, 579, 464), (464, 579, 580, 465), (466, 581, 582, 467), (467, 582, 583, 468), (468, 583, 584, 469), (469, 584, 585, 470), (470, 585, 586, 471), (471, 586, 587, 472), (472, 587, 588, 473), (473, 588, 589, 474), (474, 589, 590, 475), (475, 590, 591, 476), (476, 591, 592, 477), (477, 592, 593, 478), (478, 593, 594, 479), (479, 594, 595, 480), (480, 595, 596, 449), (514, 513, 498, 466), (517, 482, 450, 518), (565, 598, 599, 566), (566, 599, 600, 567), (567, 600, 601, 568), (568, 601, 602, 569), (569, 602, 603, 570), (570, 603, 604, 571), (571, 604, 605, 572), (606, 573, 630, 629), (573, 606, 607, 574), (574, 607, 608, 575), (575, 608, 609, 576), (576, 609, 610, 577), (577, 610, 611, 578), (578, 611, 612, 579), (579, 612, 613, 580), (605, 606, 629), (581, 614, 615, 582), (582, 615, 616, 583), (583, 616, 617, 584), (584, 617, 618, 585), (585, 618, 619, 586), (586, 619, 620, 587), (587, 620, 621, 588), (588, 621, 622, 589), (589, 622, 623, 590), (590, 623, 624, 591), (591, 624, 625, 592), (592, 625, 626, 593), (593, 626, 627, 594), (594, 627, 628, 595), (595, 628, 597, 596), (631, 654, 632), (632, 654, 633), (633, 654, 634), (634, 654, 635), (635, 654, 636), (636, 654, 637), (637, 654, 638), (638, 654, 639), (639, 654, 640), (640, 654, 641), (641, 654, 642), (642, 654, 643), (643, 654, 644), (644, 654, 645), (645, 654, 646), (646, 654, 647), (647, 654, 648), (648, 654, 649), (649, 654, 650), (650, 654, 651), (651, 654, 652), (652, 654, 653), (653, 654, 655), (655, 654, 656), (656, 654, 657), (657, 654, 658), (658, 654, 659), (659, 654, 660), (660, 654, 661), (661, 654, 662), (662, 654, 663), (663, 654, 631), (631, 632, 633, 634, 635, 636, 637, 638, 639, 640, 641, 642, 643, 644, 645, 646, 647, 648, 649, 650, 651, 652, 653, 655, 656, 657, 658, 659, 660, 661, 662, 663), (664, 687, 665), (665, 687, 666), (666, 687, 667), (667, 687, 668), (668, 687, 669), (669, 687, 670), (670, 687, 671), (671, 687, 672), (672, 687, 673), (673, 687, 674), (674, 687, 675), (675, 687, 676), (676, 687, 677), (677, 687, 678), (678, 687, 679), (679, 687, 680), (680, 687, 681), (681, 687, 682), (682, 687, 683), (683, 687, 684), (684, 687, 685), (685, 687, 686), (686, 687, 688), (688, 687, 689), (689, 687, 690), (690, 687, 691), (691, 687, 692), (692, 687, 693), (693, 687, 694), (694, 687, 695), (695, 687, 696), (696, 687, 664), (664, 665, 666, 667, 668, 669, 670, 671, 672, 673, 674, 675, 676, 677, 678, 679, 680, 681, 682, 683, 684, 685, 686, 688, 689, 690, 691, 692, 693, 694, 695, 696)])
_uv = me_cylinder.uv_layers.new(name='UVMap')
_uv.uv.foreach_set('vector', [0.03124, 0.3926, 0.03124, 0.001496, 0.043, 0.001565, 0.043, 0.3926, 0.043, 0.3926, 0.043, 0.001565, 0.0547, 0.001441, 0.0547, 0.3925, 0.0547, 0.3925, 0.0547, 0.001441, 0.06588, 0.00113, 0.06588, 0.3922, 0.06588, 0.3922, 0.06588, 0.00113, 0.07611, 0.0006436, 0.07611, 0.3917, 0.07611, 0.3917, 0.07611, 0.0006436, 0.08501, 0.0, 0.08501, 0.3911, 0.2551, 0.5114, 0.2551, 0.9023, 0.2458, 0.9017, 0.2458, 0.5108, 0.2458, 0.5108, 0.2458, 0.9017, 0.2353, 0.9012, 0.2353, 0.5103, 0.2353, 0.5103, 0.2353, 0.9012, 0.224, 0.9009, 0.224, 0.51, 0.224, 0.51, 0.224, 0.9009, 0.2122, 0.9008, 0.2122, 0.5099, 0.2122, 0.5099, 0.2122, 0.9008, 0.2005, 0.9009, 0.2005, 0.51, 0.2005, 0.51, 0.2005, 0.9009, 0.1893, 0.9013, 0.1893, 0.5104, 0.1893, 0.5104, 0.1893, 0.9013, 0.179, 0.9018, 0.179, 0.5109, 0.179, 0.5109, 0.179, 0.9018, 0.17, 0.9024, 0.17, 0.5116, 0.17, 0.5115, 0.17, 0.9026, 0.1607, 0.902, 0.1607, 0.5109, 0.1607, 0.5109, 0.1607, 0.902, 0.1501, 0.9015, 0.1501, 0.5105, 0.1501, 0.5105, 0.1501, 0.9015, 0.1388, 0.9013, 0.1388, 0.5102, 0.1388, 0.5102, 0.1388, 0.9013, 0.127, 0.9012, 0.127, 0.5102, 0.127, 0.5102, 0.127, 0.9012, 0.1153, 0.9013, 0.1153, 0.5103, 0.1153, 0.5103, 0.1153, 0.9013, 0.1041, 0.9017, 0.1041, 0.5106, 0.1041, 0.5106, 0.1041, 0.9017, 0.09391, 0.9021, 0.09391, 0.5111, 0.09391, 0.5111, 0.09391, 0.9021, 0.08501, 0.9028, 0.08501, 0.5117, 0.7765, 0.5114, 0.7765, 0.9024, 0.7673, 0.9017, 0.7673, 0.5108, 0.7673, 0.5108, 0.7673, 0.9017, 0.7568, 0.9013, 0.7568, 0.5103, 0.7568, 0.5103, 0.7568, 0.9013, 0.7454, 0.901, 0.7454, 0.5101, 0.7454, 0.5101, 0.7454, 0.901, 0.7337, 0.9009, 0.7337, 0.51, 0.7765, 0.3925, 0.7765, 0.001612, 0.7882, 0.001491, 0.7882, 0.3924, 0.7882, 0.3924, 0.7882, 0.001491, 0.7994, 0.001173, 0.7994, 0.3921, 0.7994, 0.3921, 0.7994, 0.001173, 0.8097, 0.0006692, 0.8097, 0.3916, 0.8097, 0.3916, 0.8097, 0.0006692, 0.8187, 0.0, 0.8187, 0.3909, 3.584e-09, 0.3913, 0.0, 0.0001986, 0.009319, 0.0007996, 0.009319, 0.3919, 0.8838, 0.0003812, 0.8944, 0.0008439, 0.8925, 0.07926, 0.8825, 0.07882, 0.009319, 0.3919, 0.009319, 0.0007996, 0.01987, 0.001238, 0.01987, 0.3923, 0.01987, 0.3923, 0.01987, 0.001238, 0.03124, 0.001496, 0.03124, 0.3926, 0.5592, 0.8632, 0.5595, 0.8677, 0.5447, 0.8717, 0.5443, 0.8664, 0.2875, 0.692, 0.2768, 0.6917, 0.2795, 0.6164, 0.2892, 0.6168, 0.4571, 0.3869, 0.4688, 0.387, 0.4682, 0.4654, 0.457, 0.4653, 0.849, 0.384, 0.8607, 0.3838, 0.8612, 0.4622, 0.8501, 0.4624, 0.3208, 0.7705, 0.3096, 0.7707, 0.3098, 0.6922, 0.3204, 0.692, 0.8187, 0.001467, 0.8276, 0.000844, 0.8292, 0.07926, 0.8208, 0.07985, 0.8944, 0.3843, 0.9037, 0.3849, 0.902, 0.4633, 0.8932, 0.4628, 0.2748, 0.7701, 0.2643, 0.7695, 0.2668, 0.6911, 0.2768, 0.6917, 0.8607, 0.0, 0.8725, 9.622e-05, 0.8718, 0.07855, 0.8606, 0.07846, 0.8725, 9.622e-05, 0.8838, 0.0003812, 0.8825, 0.07882, 0.8718, 0.07855, 0.4454, 0.387, 0.4571, 0.3869, 0.457, 0.4653, 0.4459, 0.4654, 0.8378, 0.3843, 0.849, 0.384, 0.8501, 0.4624, 0.8395, 0.4628, 0.3311, 0.7701, 0.3208, 0.7705, 0.3204, 0.692, 0.3301, 0.6917, 0.4907, 0.3878, 0.4999, 0.3885, 0.4976, 0.4668, 0.4889, 0.4662, 0.8838, 0.384, 0.8944, 0.3843, 0.8932, 0.4628, 0.8831, 0.4624, 0.2861, 0.7705, 0.2748, 0.7701, 0.2768, 0.6917, 0.2875, 0.692, 0.849, 9.622e-05, 0.8607, 0.0, 0.8606, 0.07846, 0.8495, 0.07855, 0.4342, 0.3873, 0.4454, 0.387, 0.4459, 0.4654, 0.4353, 0.4657, 0.8276, 0.3849, 0.8378, 0.3843, 0.8395, 0.4628, 0.8298, 0.4633, 0.3401, 0.7695, 0.3311, 0.7701, 0.3301, 0.6917, 0.3387, 0.6911, 0.4802, 0.3873, 0.4907, 0.3878, 0.4889, 0.4662, 0.4789, 0.4657, 0.8724, 0.3838, 0.8838, 0.384, 0.8831, 0.4624, 0.8724, 0.4622, 0.2979, 0.7707, 0.2861, 0.7705, 0.2875, 0.692, 0.2987, 0.6922, 0.8378, 0.0003812, 0.849, 9.622e-05, 0.8495, 0.07855, 0.8389, 0.07882, 0.4239, 0.3878, 0.4342, 0.3873, 0.4353, 0.4657, 0.4255, 0.4662, 0.8187, 0.3856, 0.8276, 0.3849, 0.8298, 0.4633, 0.8214, 0.4639, 0.8944, 0.0008439, 0.9037, 0.001467, 0.9014, 0.07985, 0.8925, 0.07926, 0.4688, 0.387, 0.4802, 0.3873, 0.4789, 0.4657, 0.4682, 0.4654, 0.8607, 0.3838, 0.8724, 0.3838, 0.8724, 0.4622, 0.8612, 0.4622, 0.3096, 0.7707, 0.2979, 0.7707, 0.2987, 0.6922, 0.3098, 0.6922, 0.8276, 0.000844, 0.8378, 0.0003812, 0.8389, 0.07882, 0.8292, 0.07926, 0.4149, 0.3885, 0.4239, 0.3878, 0.4255, 0.4662, 0.417, 0.4668, 0.2643, 0.7695, 0.2551, 0.7688, 0.258, 0.6904, 0.2668, 0.6911, 0.3143, 0.5084, 0.3074, 0.5085, 0.3065, 0.4597, 0.3122, 0.4596, 0.4353, 0.4657, 0.4459, 0.4654, 0.4469, 0.5407, 0.4373, 0.541, 0.2987, 0.6922, 0.2875, 0.692, 0.2892, 0.6168, 0.2993, 0.6169, 0.4255, 0.4662, 0.4353, 0.4657, 0.4373, 0.541, 0.4284, 0.5414, 0.3098, 0.6922, 0.2987, 0.6922, 0.2993, 0.6169, 0.3094, 0.6169, 0.417, 0.4668, 0.4255, 0.4662, 0.4284, 0.5414, 0.4207, 0.542, 0.3204, 0.692, 0.3098, 0.6922, 0.3094, 0.6169, 0.319, 0.6168, 0.8932, 0.4628, 0.902, 0.4633, 0.8988, 0.5385, 0.8908, 0.538, 0.8606, 0.07846, 0.8718, 0.07855, 0.8707, 0.1538, 0.8606, 0.1538, 0.3301, 0.6917, 0.3204, 0.692, 0.319, 0.6168, 0.3279, 0.6164, 0.8831, 0.4624, 0.8932, 0.4628, 0.8908, 0.538, 0.8817, 0.5377, 0.8495, 0.07855, 0.8606, 0.07846, 0.8606, 0.1538, 0.8505, 0.1538, 0.3387, 0.6911, 0.3301, 0.6917, 0.3279, 0.6164, 0.3356, 0.6159, 0.8724, 0.4622, 0.8831, 0.4624, 0.8817, 0.5377, 0.8719, 0.5375, 0.8389, 0.07882, 0.8495, 0.07855, 0.8505, 0.1538, 0.8409, 0.1541, 0.8925, 0.07926, 0.9014, 0.07985, 0.8976, 0.155, 0.8895, 0.1545, 0.8612, 0.4622, 0.8724, 0.4622, 0.8719, 0.5375, 0.8618, 0.5375, 0.8292, 0.07926, 0.8389, 0.07882, 0.8409, 0.1541, 0.8321, 0.1545, 0.8825, 0.07882, 0.8925, 0.07926, 0.8895, 0.1545, 0.8805, 0.1541, 0.8501, 0.4624, 0.8612, 0.4622, 0.8618, 0.5375, 0.8517, 0.5377, 0.8208, 0.07985, 0.8292, 0.07926, 0.8321, 0.1545, 0.8244, 0.155, 0.8718, 0.07855, 0.8825, 0.07882, 0.8805, 0.1541, 0.8707, 0.1538, 0.8395, 0.4628, 0.8501, 0.4624, 0.8517, 0.5377, 0.8421, 0.538, 0.4889, 0.4662, 0.4976, 0.4668, 0.4938, 0.542, 0.4859, 0.5414, 0.8298, 0.4633, 0.8395, 0.4628, 0.8421, 0.538, 0.8333, 0.5385, 0.4789, 0.4657, 0.4889, 0.4662, 0.4859, 0.5414, 0.4769, 0.541, 0.8214, 0.4639, 0.8298, 0.4633, 0.8333, 0.5385, 0.8257, 0.5391, 0.4682, 0.4654, 0.4789, 0.4657, 0.4769, 0.541, 0.4671, 0.5407, 0.2668, 0.6911, 0.258, 0.6904, 0.2625, 0.6153, 0.2704, 0.6159, 0.457, 0.4653, 0.4682, 0.4654, 0.4671, 0.5407, 0.457, 0.5406, 0.2768, 0.6917, 0.2668, 0.6911, 0.2704, 0.6159, 0.2795, 0.6164, 0.4459, 0.4654, 0.457, 0.4653, 0.457, 0.5406, 0.4469, 0.5407, 0.8492, 0.3112, 0.8549, 0.311, 0.8567, 0.3699, 0.8527, 0.37, 0.8836, 0.6463, 0.8894, 0.6466, 0.8852, 0.6953, 0.8804, 0.695, 0.4128, 0.5046, 0.4128, 0.5533, 0.3731, 0.4976, 0.3777, 0.4652, 0.3207, 0.5082, 0.3143, 0.5084, 0.3122, 0.4596, 0.3174, 0.4594, 0.8771, 0.646, 0.8836, 0.6463, 0.8804, 0.695, 0.8751, 0.6948, 0.8535, 0.2622, 0.8607, 0.2622, 0.8608, 0.311, 0.8549, 0.311, 0.3262, 0.5078, 0.3207, 0.5082, 0.3174, 0.4594, 0.322, 0.4591, 0.8701, 0.6459, 0.8771, 0.646, 0.8751, 0.6948, 0.8693, 0.6947, 0.8466, 0.2624, 0.8535, 0.2622, 0.8549, 0.311, 0.8492, 0.3112, 0.8815, 0.2627, 0.8873, 0.2631, 0.8826, 0.3117, 0.8779, 0.3114, 0.9138, 0.3034, 0.9037, 0.3026, 0.9081, 0.278, 0.9131, 0.2784, 0.8403, 0.2627, 0.8466, 0.2624, 0.8492, 0.3112, 0.844, 0.3114, 0.875, 0.2624, 0.8815, 0.2627, 0.8779, 0.3114, 0.8726, 0.3112, 0.8556, 0.646, 0.8628, 0.6459, 0.8633, 0.6947, 0.8574, 0.6948, 0.8348, 0.2631, 0.8403, 0.2627, 0.844, 0.3114, 0.8395, 0.3117, 0.868, 0.2622, 0.875, 0.2624, 0.8726, 0.3112, 0.8668, 0.311, 0.8487, 0.6463, 0.8556, 0.646, 0.8574, 0.6948, 0.8517, 0.695, 0.4778, 0.6496, 0.4835, 0.65, 0.4789, 0.6987, 0.4742, 0.6983, 0.8424, 0.6466, 0.8487, 0.6463, 0.8517, 0.695, 0.8465, 0.6953, 0.4713, 0.6493, 0.4778, 0.6496, 0.4742, 0.6983, 0.4689, 0.6981, 0.8369, 0.647, 0.8424, 0.6466, 0.8465, 0.6953, 0.842, 0.6956, 0.4643, 0.6491, 0.4713, 0.6493, 0.4689, 0.6981, 0.4631, 0.6979, 0.2794, 0.5078, 0.2737, 0.5074, 0.2788, 0.4587, 0.2835, 0.4591, 0.4571, 0.6491, 0.4643, 0.6491, 0.4631, 0.6979, 0.4571, 0.6979, 0.2859, 0.5082, 0.2794, 0.5078, 0.2835, 0.4591, 0.2888, 0.4594, 0.4499, 0.6491, 0.4571, 0.6491, 0.4571, 0.6979, 0.4512, 0.6979, 0.2929, 0.5084, 0.2859, 0.5082, 0.2888, 0.4594, 0.2946, 0.4596, 0.4429, 0.6493, 0.4499, 0.6491, 0.4512, 0.6979, 0.4455, 0.6981, 0.3002, 0.5085, 0.2929, 0.5084, 0.2946, 0.4596, 0.3005, 0.4597, 0.4366, 0.6496, 0.4429, 0.6493, 0.4455, 0.6981, 0.4403, 0.6983, 0.3074, 0.5085, 0.3002, 0.5085, 0.3005, 0.4597, 0.3065, 0.4597, 0.431, 0.65, 0.4366, 0.6496, 0.4403, 0.6983, 0.4357, 0.6987, 0.4692, 0.7571, 0.4726, 0.7574, 0.4703, 0.7651, 0.4675, 0.7649, 0.8779, 0.3114, 0.8826, 0.3117, 0.8763, 0.3704, 0.873, 0.3702, 0.8633, 0.6947, 0.8693, 0.6947, 0.8681, 0.7536, 0.8639, 0.7536, 0.844, 0.3114, 0.8492, 0.3112, 0.8527, 0.37, 0.8491, 0.3702, 0.8726, 0.3112, 0.8779, 0.3114, 0.873, 0.3702, 0.8692, 0.37, 0.8574, 0.6948, 0.8633, 0.6947, 0.8639, 0.7536, 0.8597, 0.7537, 0.8395, 0.3117, 0.844, 0.3114, 0.8491, 0.3702, 0.8459, 0.3704, 0.8668, 0.311, 0.8726, 0.3112, 0.8692, 0.37, 0.8651, 0.3699, 0.8517, 0.695, 0.8574, 0.6948, 0.8597, 0.7537, 0.8557, 0.7538, 0.4742, 0.6983, 0.4789, 0.6987, 0.4726, 0.7574, 0.4692, 0.7571, 0.8465, 0.6953, 0.8517, 0.695, 0.8557, 0.7538, 0.8521, 0.754, 0.4689, 0.6981, 0.4742, 0.6983, 0.4692, 0.7571, 0.4655, 0.757, 0.842, 0.6956, 0.8465, 0.6953, 0.8521, 0.754, 0.8489, 0.7543, 0.4631, 0.6979, 0.4689, 0.6981, 0.4655, 0.757, 0.4614, 0.7569, 0.2835, 0.4591, 0.2788, 0.4587, 0.2856, 0.4001, 0.2889, 0.4004, 0.4571, 0.6979, 0.4631, 0.6979, 0.4614, 0.7569, 0.4572, 0.7568, 0.2888, 0.4594, 0.2835, 0.4591, 0.2889, 0.4004, 0.2927, 0.4006, 0.4512, 0.6979, 0.4571, 0.6979, 0.4572, 0.7568, 0.453, 0.7569, 0.2946, 0.4596, 0.2888, 0.4594, 0.2927, 0.4006, 0.2968, 0.4007, 0.4455, 0.6981, 0.4512, 0.6979, 0.453, 0.7569, 0.449, 0.757, 0.3005, 0.4597, 0.2946, 0.4596, 0.2968, 0.4007, 0.301, 0.4008, 0.4403, 0.6983, 0.4455, 0.6981, 0.449, 0.757, 0.4453, 0.7571, 0.3065, 0.4597, 0.3005, 0.4597, 0.301, 0.4008, 0.3052, 0.4008, 0.4357, 0.6987, 0.4403, 0.6983, 0.4453, 0.7571, 0.4421, 0.7574, 0.3122, 0.4596, 0.3065, 0.4597, 0.3052, 0.4008, 0.3092, 0.4007, 0.8804, 0.695, 0.8852, 0.6953, 0.8793, 0.754, 0.876, 0.7538, 0.8608, 0.311, 0.8668, 0.311, 0.8651, 0.3699, 0.8609, 0.3699, 0.3174, 0.4594, 0.3122, 0.4596, 0.3092, 0.4007, 0.3129, 0.4006, 0.8751, 0.6948, 0.8804, 0.695, 0.876, 0.7538, 0.8722, 0.7537, 0.8549, 0.311, 0.8608, 0.311, 0.8609, 0.3699, 0.8567, 0.3699, 0.322, 0.4591, 0.3174, 0.4594, 0.3129, 0.4006, 0.3161, 0.4004, 0.8693, 0.6947, 0.8751, 0.6948, 0.8722, 0.7537, 0.8681, 0.7536, 0.4572, 0.7646, 0.4608, 0.7647, 0.4601, 0.7704, 0.4573, 0.7704, 0.8521, 0.754, 0.8557, 0.7538, 0.8571, 0.7616, 0.8539, 0.7618, 0.4655, 0.757, 0.4692, 0.7571, 0.4675, 0.7649, 0.4643, 0.7648, 0.8489, 0.7543, 0.8521, 0.754, 0.8539, 0.7618, 0.8512, 0.762, 0.4614, 0.7569, 0.4655, 0.757, 0.4643, 0.7648, 0.4608, 0.7647, 0.2889, 0.4004, 0.2856, 0.4001, 0.2879, 0.3924, 0.2907, 0.3926, 0.4572, 0.7568, 0.4614, 0.7569, 0.4608, 0.7647, 0.4572, 0.7646, 0.2927, 0.4006, 0.2889, 0.4004, 0.2907, 0.3926, 0.2939, 0.3928, 0.453, 0.7569, 0.4572, 0.7568, 0.4572, 0.7646, 0.4537, 0.7647, 0.2968, 0.4007, 0.2927, 0.4006, 0.2939, 0.3928, 0.2974, 0.3929, 0.449, 0.757, 0.453, 0.7569, 0.4537, 0.7647, 0.4502, 0.7648, 0.301, 0.4008, 0.2968, 0.4007, 0.2974, 0.3929, 0.301, 0.393, 0.4453, 0.7571, 0.449, 0.757, 0.4502, 0.7648, 0.4471, 0.7649, 0.3052, 0.4008, 0.301, 0.4008, 0.301, 0.393, 0.3046, 0.393, 0.4421, 0.7574, 0.4453, 0.7571, 0.4471, 0.7649, 0.4443, 0.7651, 0.3092, 0.4007, 0.3052, 0.4008, 0.3046, 0.393, 0.308, 0.3929, 0.876, 0.7538, 0.8793, 0.754, 0.8772, 0.7618, 0.8744, 0.7616, 0.8609, 0.3699, 0.8651, 0.3699, 0.8646, 0.3777, 0.861, 0.3777, 0.3129, 0.4006, 0.3092, 0.4007, 0.308, 0.3929, 0.3111, 0.3928, 0.8722, 0.7537, 0.876, 0.7538, 0.8744, 0.7616, 0.8711, 0.7615, 0.8567, 0.3699, 0.8609, 0.3699, 0.861, 0.3777, 0.8574, 0.3777, 0.3161, 0.4004, 0.3129, 0.4006, 0.3111, 0.3928, 0.3139, 0.3926, 0.8681, 0.7536, 0.8722, 0.7537, 0.8711, 0.7615, 0.8677, 0.7614, 0.8527, 0.37, 0.8567, 0.3699, 0.8574, 0.3777, 0.854, 0.3778, 0.873, 0.3702, 0.8763, 0.3704, 0.8741, 0.3781, 0.8713, 0.3779, 0.8639, 0.7536, 0.8681, 0.7536, 0.8677, 0.7614, 0.8641, 0.7614, 0.8491, 0.3702, 0.8527, 0.37, 0.854, 0.3778, 0.8509, 0.3779, 0.8692, 0.37, 0.873, 0.3702, 0.8713, 0.3779, 0.8681, 0.3778, 0.8597, 0.7537, 0.8639, 0.7536, 0.8641, 0.7614, 0.8605, 0.7615, 0.8459, 0.3704, 0.8491, 0.3702, 0.8509, 0.3779, 0.8481, 0.3781, 0.8651, 0.3699, 0.8692, 0.37, 0.8681, 0.3778, 0.8646, 0.3777, 0.8557, 0.7538, 0.8597, 0.7537, 0.8605, 0.7615, 0.8571, 0.7616, 0.7273, 0.9026, 0.725, 0.9042, 0.7224, 0.9005, 0.7239, 0.8994, 0.2939, 0.3928, 0.2907, 0.3926, 0.293, 0.3869, 0.2955, 0.3871, 0.4537, 0.7647, 0.4572, 0.7646, 0.4573, 0.7704, 0.4545, 0.7704, 0.2974, 0.3929, 0.2939, 0.3928, 0.2955, 0.3871, 0.2982, 0.3872, 0.4502, 0.7648, 0.4537, 0.7647, 0.4545, 0.7704, 0.4519, 0.7705, 0.301, 0.393, 0.2974, 0.3929, 0.2982, 0.3872, 0.301, 0.3872, 0.4471, 0.7649, 0.4502, 0.7648, 0.4519, 0.7705, 0.4495, 0.7706, 0.3046, 0.393, 0.301, 0.393, 0.301, 0.3872, 0.3037, 0.3872, 0.4443, 0.7651, 0.4471, 0.7649, 0.4495, 0.7706, 0.4473, 0.7708, 0.308, 0.3929, 0.3046, 0.393, 0.3037, 0.3872, 0.3064, 0.3872, 0.8744, 0.7616, 0.8772, 0.7618, 0.8744, 0.7675, 0.8722, 0.7673, 0.861, 0.3777, 0.8646, 0.3777, 0.8639, 0.3835, 0.8611, 0.3834, 0.3111, 0.3928, 0.308, 0.3929, 0.3064, 0.3872, 0.3088, 0.3871, 0.8711, 0.7615, 0.8744, 0.7616, 0.8722, 0.7673, 0.8697, 0.7672, 0.8574, 0.3777, 0.861, 0.3777, 0.8611, 0.3834, 0.8583, 0.3835, 0.3139, 0.3926, 0.3111, 0.3928, 0.3088, 0.3871, 0.3109, 0.3869, 0.8677, 0.7614, 0.8711, 0.7615, 0.8697, 0.7672, 0.867, 0.7672, 0.854, 0.3778, 0.8574, 0.3777, 0.8583, 0.3835, 0.8557, 0.3835, 0.8713, 0.3779, 0.8741, 0.3781, 0.8713, 0.3838, 0.8691, 0.3836, 0.8641, 0.7614, 0.8677, 0.7614, 0.867, 0.7672, 0.8642, 0.7672, 0.8509, 0.3779, 0.854, 0.3778, 0.8557, 0.3835, 0.8533, 0.3836, 0.8681, 0.3778, 0.8713, 0.3779, 0.8691, 0.3836, 0.8666, 0.3835, 0.8605, 0.7615, 0.8641, 0.7614, 0.8642, 0.7672, 0.8614, 0.7672, 0.8481, 0.3781, 0.8509, 0.3779, 0.8533, 0.3836, 0.8512, 0.3838, 0.8646, 0.3777, 0.8681, 0.3778, 0.8666, 0.3835, 0.8639, 0.3835, 0.8571, 0.7616, 0.8605, 0.7615, 0.8614, 0.7672, 0.8588, 0.7673, 0.4675, 0.7649, 0.4703, 0.7651, 0.4674, 0.7708, 0.4653, 0.7706, 0.8539, 0.7618, 0.8571, 0.7616, 0.8588, 0.7673, 0.8564, 0.7675, 0.4643, 0.7648, 0.4675, 0.7649, 0.4653, 0.7706, 0.4628, 0.7705, 0.7293, 0.8769, 0.7319, 0.8793, 0.7283, 0.8826, 0.7263, 0.8807, 0.4608, 0.7647, 0.4643, 0.7648, 0.4628, 0.7705, 0.4601, 0.7704, 0.7262, 0.875, 0.7293, 0.8769, 0.7263, 0.8807, 0.7239, 0.8793, 0.7267, 0.8947, 0.7261, 0.8965, 0.7173, 0.8925, 0.7131, 0.8786, 0.7158, 0.8779, 0.7162, 0.8829, 0.7144, 0.8833, 0.7291, 0.9005, 0.7273, 0.9026, 0.7239, 0.8994, 0.7251, 0.898, 0.7106, 0.8797, 0.7131, 0.8786, 0.7144, 0.8833, 0.7127, 0.8841, 0.7306, 0.8982, 0.7291, 0.9005, 0.7251, 0.898, 0.7261, 0.8965, 0.7038, 0.8938, 0.7037, 0.891, 0.708, 0.8917, 0.7081, 0.8935, 0.7084, 0.8813, 0.7106, 0.8797, 0.7127, 0.8841, 0.7112, 0.8851, 0.7315, 0.8956, 0.7306, 0.8982, 0.7261, 0.8965, 0.7267, 0.8947, 0.7045, 0.8965, 0.7038, 0.8938, 0.7081, 0.8935, 0.7085, 0.8953, 0.7065, 0.8834, 0.7084, 0.8813, 0.7112, 0.8851, 0.7099, 0.8865, 0.7319, 0.8929, 0.7315, 0.8956, 0.7267, 0.8947, 0.727, 0.8929, 0.7056, 0.899, 0.7045, 0.8965, 0.7085, 0.8953, 0.7093, 0.897, 0.705, 0.8857, 0.7065, 0.8834, 0.7099, 0.8865, 0.7089, 0.8881, 0.7318, 0.8901, 0.7319, 0.8929, 0.727, 0.8929, 0.7269, 0.891, 0.7073, 0.9013, 0.7056, 0.899, 0.7093, 0.897, 0.7104, 0.8985, 0.7041, 0.8883, 0.705, 0.8857, 0.7089, 0.8881, 0.7083, 0.8898, 0.7312, 0.8874, 0.7318, 0.8901, 0.7269, 0.891, 0.7265, 0.8892, 0.7093, 0.9032, 0.7073, 0.9013, 0.7104, 0.8985, 0.7118, 0.8998, 0.7037, 0.891, 0.7041, 0.8883, 0.7083, 0.8898, 0.708, 0.8917, 0.73, 0.8849, 0.7312, 0.8874, 0.7265, 0.8892, 0.7257, 0.8875, 0.7117, 0.9046, 0.7093, 0.9032, 0.7118, 0.8998, 0.7134, 0.9008, 0.7283, 0.8826, 0.73, 0.8849, 0.7257, 0.8875, 0.7246, 0.886, 0.7143, 0.9056, 0.7117, 0.9046, 0.7134, 0.9008, 0.7151, 0.9014, 0.7263, 0.8807, 0.7283, 0.8826, 0.7246, 0.886, 0.7232, 0.8847, 0.717, 0.9061, 0.7143, 0.9056, 0.7151, 0.9014, 0.717, 0.9017, 0.7239, 0.8793, 0.7263, 0.8807, 0.7232, 0.8847, 0.7216, 0.8837, 0.7198, 0.906, 0.717, 0.9061, 0.717, 0.9017, 0.7189, 0.9017, 0.7213, 0.8783, 0.7239, 0.8793, 0.7216, 0.8837, 0.7199, 0.8831, 0.7225, 0.9053, 0.7198, 0.906, 0.7189, 0.9017, 0.7207, 0.9013, 0.7186, 0.8778, 0.7213, 0.8783, 0.7199, 0.8831, 0.718, 0.8828, 0.725, 0.9042, 0.7225, 0.9053, 0.7207, 0.9013, 0.7224, 0.9005, 0.7158, 0.8779, 0.7186, 0.8778, 0.718, 0.8828, 0.7162, 0.8829, 0.7085, 0.8953, 0.7081, 0.8935, 0.7173, 0.8925, 0.7099, 0.8865, 0.7112, 0.8851, 0.7173, 0.8925, 0.727, 0.8929, 0.7267, 0.8947, 0.7173, 0.8925, 0.7093, 0.897, 0.7085, 0.8953, 0.7173, 0.8925, 0.7089, 0.8881, 0.7099, 0.8865, 0.7173, 0.8925, 0.7269, 0.891, 0.727, 0.8929, 0.7173, 0.8925, 0.7104, 0.8985, 0.7093, 0.897, 0.7173, 0.8925, 0.7083, 0.8898, 0.7089, 0.8881, 0.7173, 0.8925, 0.7265, 0.8892, 0.7269, 0.891, 0.7173, 0.8925, 0.7118, 0.8998, 0.7104, 0.8985, 0.7173, 0.8925, 0.708, 0.8917, 0.7083, 0.8898, 0.7173, 0.8925, 0.7257, 0.8875, 0.7265, 0.8892, 0.7173, 0.8925, 0.7134, 0.9008, 0.7118, 0.8998, 0.7173, 0.8925, 0.7246, 0.886, 0.7257, 0.8875, 0.7173, 0.8925, 0.7151, 0.9014, 0.7134, 0.9008, 0.7173, 0.8925, 0.7232, 0.8847, 0.7246, 0.886, 0.7173, 0.8925, 0.717, 0.9017, 0.7151, 0.9014, 0.7173, 0.8925, 0.7216, 0.8837, 0.7232, 0.8847, 0.7173, 0.8925, 0.7189, 0.9017, 0.717, 0.9017, 0.7173, 0.8925, 0.7199, 0.8831, 0.7216, 0.8837, 0.7173, 0.8925, 0.7207, 0.9013, 0.7189, 0.9017, 0.7173, 0.8925, 0.718, 0.8828, 0.7199, 0.8831, 0.7173, 0.8925, 0.7224, 0.9005, 0.7207, 0.9013, 0.7173, 0.8925, 0.7162, 0.8829, 0.718, 0.8828, 0.7173, 0.8925, 0.7239, 0.8994, 0.7224, 0.9005, 0.7173, 0.8925, 0.7144, 0.8833, 0.7162, 0.8829, 0.7173, 0.8925, 0.7251, 0.898, 0.7239, 0.8994, 0.7173, 0.8925, 0.7127, 0.8841, 0.7144, 0.8833, 0.7173, 0.8925, 0.7261, 0.8965, 0.7251, 0.898, 0.7173, 0.8925, 0.7081, 0.8935, 0.708, 0.8917, 0.7173, 0.8925, 0.7112, 0.8851, 0.7127, 0.8841, 0.7173, 0.8925, 0.3235, 0.8021, 0.3178, 0.801, 0.3208, 0.7707, 0.3324, 0.773, 0.3289, 0.8043, 0.3235, 0.8021, 0.3324, 0.773, 0.3433, 0.7775, 0.3338, 0.8076, 0.3289, 0.8043, 0.3433, 0.7775, 0.3531, 0.784, 0.3379, 0.8117, 0.3338, 0.8076, 0.3531, 0.784, 0.3614, 0.7924, 0.3411, 0.8165, 0.3379, 0.8117, 0.3614, 0.7924, 0.3679, 0.8022, 0.3433, 0.8219, 0.3411, 0.8165, 0.3679, 0.8022, 0.3725, 0.8131, 0.3445, 0.8276, 0.3433, 0.8219, 0.3725, 0.8131, 0.3748, 0.8246, 0.3445, 0.8334, 0.3445, 0.8276, 0.3748, 0.8246, 0.3748, 0.8364, 0.3433, 0.8392, 0.3445, 0.8334, 0.3748, 0.8364, 0.3725, 0.848, 0.3411, 0.8445, 0.3433, 0.8392, 0.3725, 0.848, 0.3679, 0.8589, 0.3379, 0.8494, 0.3411, 0.8445, 0.3679, 0.8589, 0.3614, 0.8687, 0.3338, 0.8535, 0.3379, 0.8494, 0.3614, 0.8687, 0.3531, 0.877, 0.3289, 0.8567, 0.3338, 0.8535, 0.3531, 0.877, 0.3433, 0.8836, 0.3235, 0.859, 0.3289, 0.8567, 0.3433, 0.8836, 0.3324, 0.8881, 0.3178, 0.8601, 0.3235, 0.859, 0.3324, 0.8881, 0.3208, 0.8904, 0.312, 0.8601, 0.3178, 0.8601, 0.3208, 0.8904, 0.309, 0.8904, 0.3063, 0.859, 0.312, 0.8601, 0.309, 0.8904, 0.2974, 0.8881, 0.3009, 0.8567, 0.3063, 0.859, 0.2974, 0.8881, 0.2866, 0.8836, 0.2961, 0.8535, 0.3009, 0.8567, 0.2866, 0.8836, 0.2768, 0.877, 0.2919, 0.8494, 0.2961, 0.8535, 0.2768, 0.877, 0.2684, 0.8687, 0.2887, 0.8445, 0.2919, 0.8494, 0.2684, 0.8687, 0.2619, 0.8589, 0.2865, 0.8392, 0.2887, 0.8445, 0.2619, 0.8589, 0.2574, 0.848, 0.2853, 0.8334, 0.2865, 0.8392, 0.2574, 0.848, 0.2551, 0.8364, 0.2853, 0.8276, 0.2853, 0.8334, 0.2551, 0.8364, 0.2551, 0.8246, 0.2865, 0.8219, 0.2853, 0.8276, 0.2551, 0.8246, 0.2574, 0.8131, 0.2887, 0.8165, 0.2865, 0.8219, 0.2574, 0.8131, 0.2619, 0.8022, 0.2919, 0.8117, 0.2887, 0.8165, 0.2619, 0.8022, 0.2684, 0.7924, 0.2961, 0.8076, 0.2919, 0.8117, 0.2684, 0.7924, 0.2768, 0.784, 0.3009, 0.8043, 0.2961, 0.8076, 0.2768, 0.784, 0.2866, 0.7775, 0.3063, 0.8021, 0.3009, 0.8043, 0.2866, 0.7775, 0.2974, 0.773, 0.312, 0.801, 0.3063, 0.8021, 0.2974, 0.773, 0.309, 0.7707, 0.3178, 0.801, 0.312, 0.801, 0.309, 0.7707, 0.3208, 0.7707, 0.544, 0.8845, 0.5438, 0.8912, 0.5334, 0.891, 0.5336, 0.8842, 0.703, 0.8554, 0.7031, 0.8609, 0.6882, 0.8631, 0.688, 0.8565, 0.5594, 0.8767, 0.5591, 0.8813, 0.5443, 0.8783, 0.5446, 0.8728, 0.7291, 0.8438, 0.729, 0.8496, 0.7141, 0.8498, 0.7141, 0.8429, 0.7031, 0.8609, 0.7034, 0.866, 0.6885, 0.8692, 0.6882, 0.8631, 0.5591, 0.8813, 0.5589, 0.8865, 0.544, 0.8845, 0.5443, 0.8783, 0.729, 0.8496, 0.7291, 0.8554, 0.7141, 0.8566, 0.7141, 0.8498, 0.7034, 0.866, 0.7037, 0.8704, 0.6888, 0.8744, 0.6885, 0.8692, 0.5589, 0.8865, 0.5588, 0.8921, 0.5438, 0.8912, 0.544, 0.8845, 0.7291, 0.8554, 0.7292, 0.8609, 0.7143, 0.8632, 0.7141, 0.8566, 0.7298, 0.8284, 0.7295, 0.833, 0.7146, 0.83, 0.715, 0.8245, 0.5588, 0.8921, 0.5587, 0.8979, 0.5438, 0.8981, 0.5438, 0.8912, 0.7292, 0.8609, 0.7295, 0.866, 0.7146, 0.8692, 0.7143, 0.8632, 0.7295, 0.833, 0.7292, 0.8382, 0.7143, 0.8362, 0.7146, 0.83, 0.5587, 0.8979, 0.5588, 0.9037, 0.5438, 0.9049, 0.5438, 0.8981, 0.7295, 0.866, 0.7298, 0.8704, 0.715, 0.8744, 0.7146, 0.8692, 0.7292, 0.8382, 0.7291, 0.8438, 0.7141, 0.8429, 0.7143, 0.8362, 0.5588, 0.9037, 0.5589, 0.9092, 0.544, 0.9115, 0.5438, 0.9049, 0.5595, 0.8256, 0.5592, 0.8302, 0.5443, 0.8272, 0.5447, 0.8218, 0.5589, 0.9092, 0.5591, 0.9143, 0.5443, 0.9175, 0.544, 0.9115, 0.5592, 0.8302, 0.5589, 0.8354, 0.544, 0.8333, 0.5443, 0.8272, 0.5591, 0.9143, 0.5594, 0.9187, 0.5446, 0.9227, 0.5443, 0.9175, 0.5589, 0.8354, 0.5588, 0.841, 0.5438, 0.84, 0.544, 0.8333, 0.7037, 0.8284, 0.7034, 0.833, 0.6885, 0.83, 0.6888, 0.8245, 0.5588, 0.841, 0.5587, 0.8468, 0.5438, 0.8469, 0.5438, 0.84, 0.7034, 0.833, 0.7031, 0.8382, 0.6882, 0.8361, 0.6885, 0.83, 0.5587, 0.8468, 0.5588, 0.8526, 0.5438, 0.8538, 0.5438, 0.8469, 0.7031, 0.8382, 0.703, 0.8438, 0.688, 0.8428, 0.6882, 0.8361, 0.5588, 0.8526, 0.5589, 0.8581, 0.544, 0.8603, 0.5438, 0.8538, 0.703, 0.8438, 0.7029, 0.8496, 0.6879, 0.8497, 0.688, 0.8428, 0.5589, 0.8581, 0.5592, 0.8632, 0.5443, 0.8664, 0.544, 0.8603, 0.7029, 0.8496, 0.703, 0.8554, 0.688, 0.8565, 0.6879, 0.8497, 0.4999, 0.7187, 0.5036, 0.7189, 0.5036, 0.7696, 0.4999, 0.7693, 0.7141, 0.8566, 0.7143, 0.8632, 0.7039, 0.8635, 0.7037, 0.8568, 0.715, 0.8245, 0.7146, 0.83, 0.7042, 0.8295, 0.7046, 0.8239, 0.5438, 0.8912, 0.5438, 0.8981, 0.5334, 0.8981, 0.5334, 0.891, 0.7143, 0.8632, 0.7146, 0.8692, 0.7042, 0.8696, 0.7039, 0.8635, 0.7146, 0.83, 0.7143, 0.8362, 0.7039, 0.8359, 0.7042, 0.8295, 0.5438, 0.8981, 0.5438, 0.9049, 0.5334, 0.9051, 0.5334, 0.8981, 0.7146, 0.8692, 0.715, 0.8744, 0.7046, 0.875, 0.7042, 0.8696, 0.7143, 0.8362, 0.7141, 0.8429, 0.7037, 0.8427, 0.7039, 0.8359, 0.5438, 0.9049, 0.544, 0.9115, 0.5336, 0.9118, 0.5334, 0.9051, 0.5447, 0.8218, 0.5443, 0.8272, 0.5339, 0.8267, 0.5343, 0.8212, 0.544, 0.9115, 0.5443, 0.9175, 0.5339, 0.9179, 0.5336, 0.9118, 0.5443, 0.8272, 0.544, 0.8333, 0.5336, 0.833, 0.5339, 0.8267, 0.5443, 0.9175, 0.5446, 0.9227, 0.5342, 0.9233, 0.5339, 0.9179, 0.544, 0.8333, 0.5438, 0.84, 0.5334, 0.8398, 0.5336, 0.833, 0.6888, 0.8245, 0.6885, 0.83, 0.6781, 0.8295, 0.6785, 0.8239, 0.5438, 0.84, 0.5438, 0.8469, 0.5334, 0.8469, 0.5334, 0.8398, 0.6885, 0.83, 0.6882, 0.8361, 0.6778, 0.8358, 0.6781, 0.8295, 0.5438, 0.8469, 0.5438, 0.8538, 0.5334, 0.8539, 0.5334, 0.8469, 0.6882, 0.8361, 0.688, 0.8428, 0.6776, 0.8426, 0.6778, 0.8358, 0.5438, 0.8538, 0.544, 0.8603, 0.5336, 0.8607, 0.5334, 0.8539, 0.688, 0.8428, 0.6879, 0.8497, 0.6775, 0.8497, 0.6776, 0.8426, 0.544, 0.8603, 0.5443, 0.8664, 0.5339, 0.8668, 0.5336, 0.8607, 0.6879, 0.8497, 0.688, 0.8565, 0.6776, 0.8567, 0.6775, 0.8497, 0.5443, 0.8664, 0.5447, 0.8717, 0.5343, 0.8722, 0.5339, 0.8668, 0.688, 0.8565, 0.6882, 0.8631, 0.6778, 0.8634, 0.6776, 0.8567, 0.5446, 0.8728, 0.5443, 0.8783, 0.5339, 0.8778, 0.5342, 0.8722, 0.7141, 0.8429, 0.7141, 0.8498, 0.7037, 0.8498, 0.7037, 0.8427, 0.6882, 0.8631, 0.6885, 0.8692, 0.6781, 0.8696, 0.6778, 0.8634, 0.5443, 0.8783, 0.544, 0.8845, 0.5336, 0.8842, 0.5339, 0.8778, 0.7141, 0.8498, 0.7141, 0.8566, 0.7037, 0.8568, 0.7037, 0.8498, 0.6885, 0.8692, 0.6888, 0.8744, 0.6785, 0.875, 0.6781, 0.8696, 0.2702, 0.9152, 0.2684, 0.9195, 0.2564, 0.9158, 0.2591, 0.9093, 0.2727, 0.9113, 0.2702, 0.9152, 0.2591, 0.9093, 0.2631, 0.9034, 0.276, 0.908, 0.2727, 0.9113, 0.2631, 0.9034, 0.2681, 0.8984, 0.2799, 0.9055, 0.276, 0.908, 0.2681, 0.8984, 0.274, 0.8945, 0.2841, 0.9037, 0.2799, 0.9055, 0.274, 0.8945, 0.2805, 0.8918, 0.2887, 0.9028, 0.2841, 0.9037, 0.2805, 0.8918, 0.2875, 0.8904, 0.2933, 0.9028, 0.2887, 0.9028, 0.2875, 0.8904, 0.2945, 0.8904, 0.2979, 0.9037, 0.2933, 0.9028, 0.2945, 0.8904, 0.3015, 0.8918, 0.3021, 0.9055, 0.2979, 0.9037, 0.3015, 0.8918, 0.308, 0.8945, 0.306, 0.908, 0.3021, 0.9055, 0.308, 0.8945, 0.3139, 0.8984, 0.3093, 0.9113, 0.306, 0.908, 0.3139, 0.8984, 0.3189, 0.9034, 0.3118, 0.9152, 0.3093, 0.9113, 0.3189, 0.9034, 0.3229, 0.9093, 0.3136, 0.9195, 0.3118, 0.9152, 0.3229, 0.9093, 0.3256, 0.9158, 0.3145, 0.924, 0.3136, 0.9195, 0.3256, 0.9158, 0.3269, 0.9228, 0.3145, 0.9286, 0.3145, 0.924, 0.3269, 0.9228, 0.3269, 0.9299, 0.3136, 0.9332, 0.3145, 0.9286, 0.3269, 0.9299, 0.3256, 0.9368, 0.3118, 0.9375, 0.3136, 0.9332, 0.3256, 0.9368, 0.3229, 0.9433, 0.3093, 0.9413, 0.3118, 0.9375, 0.3229, 0.9433, 0.3189, 0.9492, 0.306, 0.9446, 0.3093, 0.9413, 0.3189, 0.9492, 0.3139, 0.9542, 0.3021, 0.9472, 0.306, 0.9446, 0.3139, 0.9542, 0.308, 0.9582, 0.2979, 0.9489, 0.3021, 0.9472, 0.308, 0.9582, 0.3015, 0.9609, 0.2933, 0.9498, 0.2979, 0.9489, 0.3015, 0.9609, 0.2945, 0.9623, 0.2887, 0.9498, 0.2933, 0.9498, 0.2945, 0.9623, 0.2875, 0.9623, 0.2841, 0.9489, 0.2887, 0.9498, 0.2875, 0.9623, 0.2805, 0.9609, 0.2799, 0.9472, 0.2841, 0.9489, 0.2805, 0.9609, 0.274, 0.9582, 0.276, 0.9446, 0.2799, 0.9472, 0.274, 0.9582, 0.2681, 0.9542, 0.2727, 0.9413, 0.276, 0.9446, 0.2681, 0.9542, 0.2631, 0.9492, 0.2702, 0.9375, 0.2727, 0.9413, 0.2631, 0.9492, 0.2591, 0.9433, 0.2684, 0.9332, 0.2702, 0.9375, 0.2591, 0.9433, 0.2564, 0.9368, 0.2675, 0.9286, 0.2684, 0.9332, 0.2564, 0.9368, 0.2551, 0.9299, 0.2675, 0.924, 0.2675, 0.9286, 0.2551, 0.9299, 0.2551, 0.9228, 0.2684, 0.9195, 0.2675, 0.924, 0.2551, 0.9228, 0.2564, 0.9158, 0.3401, 0.7398, 0.341, 0.7352, 0.3428, 0.731, 0.3453, 0.7271, 0.3486, 0.7238, 0.3525, 0.7213, 0.3567, 0.7195, 0.3613, 0.7186, 0.3659, 0.7186, 0.3705, 0.7195, 0.3747, 0.7213, 0.3786, 0.7238, 0.3819, 0.7271, 0.3844, 0.731, 0.3862, 0.7352, 0.3871, 0.7398, 0.3871, 0.7444, 0.3862, 0.749, 0.3844, 0.7532, 0.3819, 0.7571, 0.3786, 0.7604, 0.3747, 0.7629, 0.3705, 0.7647, 0.3659, 0.7656, 0.3613, 0.7656, 0.3567, 0.7647, 0.3525, 0.7629, 0.3486, 0.7604, 0.3453, 0.7571, 0.3428, 0.7532, 0.341, 0.749, 0.3401, 0.7444, 0.5456, 0.7192, 0.5502, 0.7192, 0.5502, 0.7699, 0.5456, 0.7699, 0.5036, 0.7189, 0.5077, 0.7191, 0.5077, 0.7697, 0.5036, 0.7696, 0.5502, 0.7192, 0.5548, 0.7192, 0.5548, 0.7698, 0.5502, 0.7699, 0.5077, 0.7191, 0.5122, 0.7192, 0.5122, 0.7699, 0.5077, 0.7697, 0.5548, 0.7192, 0.5592, 0.7191, 0.5592, 0.7697, 0.5548, 0.7698, 0.5122, 0.7192, 0.5168, 0.7192, 0.5168, 0.7699, 0.5122, 0.7699, 0.5592, 0.7191, 0.5632, 0.7189, 0.5632, 0.7695, 0.5592, 0.7697, 0.5168, 0.7192, 0.5214, 0.7192, 0.5214, 0.7698, 0.5168, 0.7699, 0.5632, 0.7189, 0.5668, 0.7186, 0.5668, 0.7692, 0.5632, 0.7695, 0.5214, 0.7192, 0.5258, 0.7191, 0.5258, 0.7697, 0.5214, 0.7698, 0.5334, 0.77, 0.537, 0.7702, 0.537, 0.8209, 0.5334, 0.8206, 0.6898, 0.7732, 0.6944, 0.7733, 0.6944, 0.8239, 0.6898, 0.8239, 0.5258, 0.7191, 0.5298, 0.7189, 0.5298, 0.7695, 0.5258, 0.7697, 0.537, 0.7702, 0.5412, 0.7704, 0.5412, 0.821, 0.537, 0.8209, 0.6944, 0.7733, 0.699, 0.7732, 0.699, 0.8239, 0.6944, 0.8239, 0.5298, 0.7189, 0.5334, 0.7186, 0.5334, 0.7692, 0.5298, 0.7695, 0.5412, 0.7704, 0.5456, 0.7705, 0.5456, 0.8211, 0.5412, 0.821, 0.699, 0.7732, 0.7034, 0.7731, 0.7034, 0.8238, 0.699, 0.8239, 0.6775, 0.7727, 0.6812, 0.773, 0.6812, 0.8236, 0.6775, 0.8234, 0.5456, 0.7705, 0.5502, 0.7705, 0.5502, 0.8212, 0.5456, 0.8211, 0.7034, 0.7731, 0.7074, 0.7729, 0.7074, 0.8236, 0.7034, 0.8238, 0.6812, 0.773, 0.6853, 0.7731, 0.6853, 0.8238, 0.6812, 0.8236, 0.5502, 0.7705, 0.5548, 0.7704, 0.5548, 0.8211, 0.5502, 0.8212, 0.7074, 0.7729, 0.7109, 0.7726, 0.7109, 0.8233, 0.7074, 0.8236, 0.6853, 0.7731, 0.6898, 0.7732, 0.6898, 0.8239, 0.6853, 0.8238, 0.5548, 0.7704, 0.5592, 0.7703, 0.5592, 0.821, 0.5548, 0.8211, 0.5334, 0.7187, 0.537, 0.7189, 0.537, 0.7696, 0.5334, 0.7693, 0.5592, 0.7703, 0.5633, 0.7701, 0.5633, 0.8208, 0.5592, 0.821, 0.537, 0.7189, 0.5411, 0.7191, 0.5411, 0.7697, 0.537, 0.7696, 0.5633, 0.7701, 0.5668, 0.7699, 0.5668, 0.8206, 0.5633, 0.8208, 0.5411, 0.7191, 0.5456, 0.7192, 0.5456, 0.7699, 0.5411, 0.7697, 0.01987, 0.9025, 0.01987, 0.7788, 0.03124, 0.779, 0.03124, 0.9027, 0.009319, 0.902, 0.009319, 0.7783, 0.01987, 0.7788, 0.01987, 0.9025, 3.584e-09, 0.9014, 3.584e-09, 0.7777, 0.009319, 0.7783, 0.009319, 0.902, 0.8097, 0.9016, 0.8097, 0.7779, 0.8187, 0.7773, 0.8187, 0.9009, 0.7994, 0.9021, 0.7994, 0.7784, 0.8097, 0.7779, 0.8097, 0.9016, 0.7882, 0.9024, 0.7882, 0.7788, 0.7994, 0.7784, 0.7994, 0.9021, 0.7765, 0.9025, 0.7765, 0.7789, 0.7882, 0.7788, 0.7882, 0.9024, 0.7454, 8.092e-05, 0.7454, 0.1237, 0.7337, 0.1236, 0.7337, 0.0, 0.7568, 0.0003607, 0.7568, 0.124, 0.7454, 0.1237, 0.7454, 8.092e-05, 0.7673, 0.0008287, 0.7673, 0.1245, 0.7568, 0.124, 0.7568, 0.0003607, 0.7765, 0.001467, 0.7765, 0.1251, 0.7673, 0.1245, 0.7673, 0.0008287, 0.09391, 0.0009245, 0.09391, 0.1246, 0.08501, 0.1252, 0.08501, 0.001569, 0.1041, 0.0004367, 0.1041, 0.1241, 0.09391, 0.1246, 0.09391, 0.0009245, 0.1153, 0.0001246, 0.1153, 0.1238, 0.1041, 0.1241, 0.1041, 0.0004367, 0.127, 0.0, 0.127, 0.1237, 0.1153, 0.1238, 0.1153, 0.0001246, 0.1388, 6.768e-05, 0.1388, 0.1237, 0.127, 0.1237, 0.127, 0.0, 0.1501, 0.000325, 0.1501, 0.124, 0.1388, 0.1237, 0.1388, 6.768e-05, 0.1607, 0.0007622, 0.1607, 0.1244, 0.1501, 0.124, 0.1501, 0.000325, 0.17, 0.001362, 0.17, 0.125, 0.1607, 0.1244, 0.1607, 0.0007622, 0.179, 0.0009512, 0.179, 0.1246, 0.17, 0.1252, 0.17, 0.001628, 0.1893, 0.0004427, 0.1893, 0.1241, 0.179, 0.1246, 0.179, 0.0009512, 0.2005, 0.0001215, 0.2005, 0.1237, 0.1893, 0.1241, 0.1893, 0.0004427, 0.2122, 0.0, 0.2122, 0.1236, 0.2005, 0.1237, 0.2005, 0.0001215, 0.224, 8.287e-05, 0.224, 0.1237, 0.2122, 0.1236, 0.2122, 0.0, 0.2353, 0.0003669, 0.2353, 0.124, 0.224, 0.1237, 0.224, 8.287e-05, 0.2458, 0.0008412, 0.2458, 0.1245, 0.2353, 0.124, 0.2353, 0.0003669, 0.2551, 0.001488, 0.2551, 0.1251, 0.2458, 0.1245, 0.2458, 0.0008412, 0.07611, 0.9019, 0.07611, 0.7782, 0.08501, 0.7775, 0.08501, 0.9012, 0.06588, 0.9023, 0.06588, 0.7787, 0.07611, 0.7782, 0.07611, 0.9019, 0.0547, 0.9027, 0.0547, 0.779, 0.06588, 0.7787, 0.06588, 0.9023, 0.043, 0.9028, 0.043, 0.7791, 0.0547, 0.779, 0.0547, 0.9027, 0.03124, 0.9027, 0.03124, 0.779, 0.043, 0.7791, 0.043, 0.9028, 0.01987, 0.5874, 0.01987, 0.3923, 0.03124, 0.3926, 0.03124, 0.5877, 0.009319, 0.587, 0.009319, 0.3919, 0.01987, 0.3923, 0.01987, 0.5874, 1.075e-08, 0.5864, 3.584e-09, 0.3913, 0.009319, 0.3919, 0.009319, 0.587, 0.8097, 0.5867, 0.8097, 0.3916, 0.8187, 0.3909, 0.8187, 0.586, 0.7994, 0.5872, 0.7994, 0.3921, 0.8097, 0.3916, 0.8097, 0.5867, 0.7882, 0.5875, 0.7882, 0.3924, 0.7994, 0.3921, 0.7994, 0.5872, 0.7765, 0.5876, 0.7765, 0.3925, 0.7882, 0.3924, 0.7882, 0.5875, 0.7454, 0.315, 0.7454, 0.5101, 0.7337, 0.51, 0.7337, 0.3149, 0.7568, 0.3153, 0.7568, 0.5103, 0.7454, 0.5101, 0.7454, 0.315, 0.7673, 0.3157, 0.7673, 0.5108, 0.7568, 0.5103, 0.7568, 0.3153, 0.7765, 0.3164, 0.7765, 0.5114, 0.7673, 0.5108, 0.7673, 0.3157, 0.09391, 0.3159, 0.09391, 0.5111, 0.08501, 0.5117, 0.08501, 0.3166, 0.1041, 0.3154, 0.1041, 0.5106, 0.09391, 0.5111, 0.09391, 0.3159, 0.1153, 0.3151, 0.1153, 0.5103, 0.1041, 0.5106, 0.1041, 0.3154, 0.127, 0.315, 0.127, 0.5102, 0.1153, 0.5103, 0.1153, 0.3151, 0.5747, 0.3869, 0.4149, 0.04283, 0.4149, 0.0, 0.5747, 0.0006041, 0.1501, 0.3153, 0.1501, 0.5105, 0.1388, 0.5102, 0.1388, 0.3151, 0.1607, 0.3158, 0.1607, 0.5109, 0.1501, 0.5105, 0.1501, 0.3153, 0.17, 0.3164, 0.17, 0.5115, 0.1607, 0.5109, 0.1607, 0.3158, 0.179, 0.3158, 0.179, 0.5109, 0.17, 0.5116, 0.17, 0.3165, 0.1893, 0.3153, 0.1893, 0.5104, 0.179, 0.5109, 0.179, 0.3158, 0.2005, 0.315, 0.2005, 0.51, 0.1893, 0.5104, 0.1893, 0.3153, 0.2122, 0.3149, 0.2122, 0.5099, 0.2005, 0.51, 0.2005, 0.315, 0.224, 0.315, 0.224, 0.51, 0.2122, 0.5099, 0.2122, 0.3149, 0.2353, 0.3152, 0.2353, 0.5103, 0.224, 0.51, 0.224, 0.315, 0.2458, 0.3157, 0.2458, 0.5108, 0.2353, 0.5103, 0.2353, 0.3152, 0.2551, 0.3164, 0.2551, 0.5114, 0.2458, 0.5108, 0.2458, 0.3157, 0.07611, 0.5868, 0.07611, 0.3917, 0.08501, 0.3911, 0.08501, 0.5862, 0.06588, 0.5873, 0.06588, 0.3922, 0.07611, 0.3917, 0.07611, 0.5868, 0.0547, 0.5876, 0.0547, 0.3925, 0.06588, 0.3922, 0.06588, 0.5873, 0.043, 0.5878, 0.043, 0.3926, 0.0547, 0.3925, 0.0547, 0.5876, 0.9883, 0.3843, 1.0, 0.3838, 1.0, 0.7411, 0.5655, 0.9076, 0.5595, 0.9077, 0.5625, 0.854, 0.5655, 0.8539, 0.3871, 0.719, 0.3989, 0.7186, 0.3989, 0.8786, 0.9879, 0.0004888, 0.9996, 0.0, 0.9996, 0.3573, 0.3871, 0.8691, 0.3753, 0.8691, 0.3812, 0.7656, 0.5611, 0.8213, 0.5648, 0.8212, 0.5655, 0.8539, 0.5625, 0.854, 0.4149, 0.0005839, 0.4149, 0.3869, 0.2551, 0.04284, 0.2551, 0.0, 0.4107, 0.8785, 0.3989, 0.8785, 0.4048, 0.7186, 0.5721, 0.602, 0.5721, 0.7102, 0.5476, 0.7129, 0.5373, 0.6409, 0.5727, 0.5045, 0.5727, 0.5533, 0.5329, 0.4976, 0.5376, 0.4652, 0.5727, 0.8051, 0.5691, 0.8052, 0.5678, 0.7725, 0.5707, 0.7724, 0.4122, 0.602, 0.4122, 0.7102, 0.3878, 0.7129, 0.3774, 0.6409, 0.9037, 0.6183, 0.9138, 0.6176, 0.9131, 0.6425, 0.908, 0.6429, 0.5668, 0.7189, 0.5727, 0.7186, 0.5707, 0.7724, 0.5678, 0.7725, 0.4122, 0.5533, 0.4122, 0.602, 0.3774, 0.6409, 0.3727, 0.6084, 0.3774, 0.6409, 0.3878, 0.7129, 0.3446, 0.7186, 0.3401, 0.69, 0.5727, 0.3962, 0.5727, 0.5045, 0.5376, 0.4652, 0.5479, 0.3932, 0.5721, 0.5533, 0.5721, 0.602, 0.5373, 0.6409, 0.5326, 0.6084, 0.5373, 0.6409, 0.5476, 0.7129, 0.5044, 0.7186, 0.4999, 0.69, 0.4207, 0.542, 0.4284, 0.5414, 0.4366, 0.6496, 0.431, 0.65, 0.3094, 0.6169, 0.2993, 0.6169, 0.3002, 0.5085, 0.3074, 0.5085, 0.4284, 0.5414, 0.4373, 0.541, 0.4429, 0.6493, 0.4366, 0.6496, 0.2993, 0.6169, 0.2892, 0.6168, 0.2929, 0.5084, 0.3002, 0.5085, 0.4373, 0.541, 0.4469, 0.5407, 0.4499, 0.6491, 0.4429, 0.6493, 0.2892, 0.6168, 0.2795, 0.6164, 0.2859, 0.5082, 0.2929, 0.5084, 0.4469, 0.5407, 0.457, 0.5406, 0.4571, 0.6491, 0.4499, 0.6491, 0.2795, 0.6164, 0.2704, 0.6159, 0.2794, 0.5078, 0.2859, 0.5082, 0.457, 0.5406, 0.4671, 0.5407, 0.4643, 0.6491, 0.4571, 0.6491, 0.2704, 0.6159, 0.2625, 0.6153, 0.2737, 0.5074, 0.2794, 0.5078, 0.4671, 0.5407, 0.4769, 0.541, 0.4713, 0.6493, 0.4643, 0.6491, 0.8257, 0.5391, 0.8333, 0.5385, 0.8424, 0.6466, 0.8369, 0.647, 0.4769, 0.541, 0.4859, 0.5414, 0.4778, 0.6496, 0.4713, 0.6493, 0.8333, 0.5385, 0.8421, 0.538, 0.8487, 0.6463, 0.8424, 0.6466, 0.4859, 0.5414, 0.4938, 0.542, 0.4835, 0.65, 0.4778, 0.6496, 0.8421, 0.538, 0.8517, 0.5377, 0.8556, 0.646, 0.8487, 0.6463, 0.8707, 0.1538, 0.8805, 0.1541, 0.875, 0.2624, 0.868, 0.2622, 0.8244, 0.155, 0.8321, 0.1545, 0.8403, 0.2627, 0.8348, 0.2631, 0.8517, 0.5377, 0.8618, 0.5375, 0.8628, 0.6459, 0.8556, 0.646, 0.8805, 0.1541, 0.8895, 0.1545, 0.8815, 0.2627, 0.875, 0.2624, 0.8321, 0.1545, 0.8409, 0.1541, 0.8466, 0.2624, 0.8403, 0.2627, 0.8895, 0.1545, 0.8976, 0.155, 0.8873, 0.2631, 0.8815, 0.2627, 0.8409, 0.1541, 0.8505, 0.1538, 0.8535, 0.2622, 0.8466, 0.2624, 0.8719, 0.5375, 0.8817, 0.5377, 0.8771, 0.646, 0.8701, 0.6459, 0.3356, 0.6159, 0.3279, 0.6164, 0.3207, 0.5082, 0.3262, 0.5078, 0.8505, 0.1538, 0.8606, 0.1538, 0.8607, 0.2622, 0.8535, 0.2622, 0.8817, 0.5377, 0.8908, 0.538, 0.8836, 0.6463, 0.8771, 0.646, 0.3279, 0.6164, 0.319, 0.6168, 0.3143, 0.5084, 0.3207, 0.5082, 0.4128, 0.3962, 0.4128, 0.5046, 0.3777, 0.4652, 0.388, 0.3932, 0.8908, 0.538, 0.8988, 0.5385, 0.8894, 0.6466, 0.8836, 0.6463, 0.319, 0.6168, 0.3094, 0.6169, 0.3074, 0.5085, 0.3143, 0.5084, 0.5479, 0.3932, 0.5376, 0.4652, 0.4999, 0.4155, 0.5044, 0.3869, 0.4143, 0.7668, 0.4107, 0.7664, 0.4143, 0.7186, 0.9131, 0.2784, 0.9081, 0.278, 0.9138, 0.2344, 0.5691, 0.8052, 0.5727, 0.8051, 0.5703, 0.853, 0.908, 0.6429, 0.9131, 0.6425, 0.9138, 0.6865, 0.388, 0.3932, 0.3777, 0.4652, 0.3401, 0.4156, 0.3445, 0.3869, 0.5185, 0.7896, 0.5185, 0.9029, 0.4149, 0.8435, 0.4149, 0.7708, 0.043, 0.7791, 0.043, 0.7011, 0.0547, 0.7009, 0.0547, 0.779, 0.0547, 0.779, 0.0547, 0.7009, 0.06588, 0.7006, 0.06588, 0.7787, 0.06588, 0.7787, 0.06588, 0.7006, 0.07611, 0.7001, 0.07611, 0.7782, 0.07611, 0.7782, 0.07611, 0.7001, 0.08501, 0.6995, 0.08501, 0.7775, 0.2551, 0.1251, 0.2551, 0.2031, 0.2458, 0.2025, 0.2458, 0.1245, 0.2458, 0.1245, 0.2458, 0.2025, 0.2353, 0.202, 0.2353, 0.124, 0.2353, 0.124, 0.2353, 0.202, 0.224, 0.2017, 0.224, 0.1237, 0.224, 0.1237, 0.224, 0.2017, 0.2122, 0.2016, 0.2122, 0.1236, 0.2122, 0.1236, 0.2122, 0.2016, 0.2005, 0.2017, 0.2005, 0.1237, 0.2005, 0.1237, 0.2005, 0.2017, 0.1893, 0.2021, 0.1893, 0.1241, 0.1893, 0.1241, 0.1893, 0.2021, 0.179, 0.2026, 0.179, 0.1246, 0.179, 0.1246, 0.179, 0.2026, 0.17, 0.2032, 0.17, 0.1252, 0.17, 0.125, 0.17, 0.2031, 0.1607, 0.2025, 0.1607, 0.1244, 0.1607, 0.1244, 0.1607, 0.2025, 0.1501, 0.202, 0.1501, 0.124, 0.1501, 0.124, 0.1501, 0.202, 0.1388, 0.2018, 0.1388, 0.1237, 0.127, 0.1237, 0.127, 0.2017, 0.1153, 0.2018, 0.1153, 0.1238, 0.1153, 0.1238, 0.1153, 0.2018, 0.1041, 0.2021, 0.1041, 0.1241, 0.1041, 0.1241, 0.1041, 0.2021, 0.09391, 0.2026, 0.09391, 0.1246, 0.09391, 0.1246, 0.09391, 0.2026, 0.08501, 0.2033, 0.08501, 0.1252, 0.7765, 0.1251, 0.7765, 0.2031, 0.7673, 0.2025, 0.7673, 0.1245, 0.7673, 0.1245, 0.7673, 0.2025, 0.7568, 0.202, 0.7568, 0.124, 0.7568, 0.124, 0.7568, 0.202, 0.7454, 0.2017, 0.7454, 0.1237, 0.7454, 0.1237, 0.7454, 0.2017, 0.7337, 0.2016, 0.7337, 0.1236, 0.7765, 0.7789, 0.7765, 0.7009, 0.7882, 0.7007, 0.7882, 0.7788, 0.7882, 0.7788, 0.7882, 0.7007, 0.7994, 0.7004, 0.7994, 0.7784, 0.7994, 0.7784, 0.7994, 0.7004, 0.8097, 0.6999, 0.8097, 0.7779, 0.8097, 0.7779, 0.8097, 0.6999, 0.8187, 0.6993, 0.8187, 0.7773, 3.584e-09, 0.7777, 7.169e-09, 0.6997, 0.009319, 0.7003, 0.009319, 0.7783, 0.009319, 0.7783, 0.009319, 0.7003, 0.01987, 0.7007, 0.01987, 0.7788, 0.01987, 0.7788, 0.01987, 0.7007, 0.03124, 0.701, 0.03124, 0.779, 0.5747, 0.3847, 0.5747, 0.3419, 0.7337, 0.0, 0.7337, 0.3863, 0.5747, 0.7282, 0.7336, 0.3863, 0.7336, 0.7726, 0.5747, 0.771, 0.043, 0.7011, 0.043, 0.5878, 0.0547, 0.5876, 0.0547, 0.7009, 0.0547, 0.7009, 0.0547, 0.5876, 0.06588, 0.5873, 0.06588, 0.7006, 0.06588, 0.7006, 0.06588, 0.5873, 0.07611, 0.5868, 0.07611, 0.7001, 0.07611, 0.7001, 0.07611, 0.5868, 0.08501, 0.5862, 0.08501, 0.6995, 0.2551, 0.2031, 0.2551, 0.3164, 0.2458, 0.3157, 0.2458, 0.2025, 0.2458, 0.2025, 0.2458, 0.3157, 0.2353, 0.3152, 0.2353, 0.202, 0.2353, 0.202, 0.2353, 0.3152, 0.224, 0.315, 0.224, 0.2017, 0.6775, 0.7726, 0.6775, 0.8859, 0.5747, 0.9036, 0.5747, 0.8309, 0.2122, 0.2016, 0.2122, 0.3149, 0.2005, 0.315, 0.2005, 0.2017, 0.2005, 0.2017, 0.2005, 0.315, 0.1893, 0.3153, 0.1893, 0.2021, 0.1893, 0.2021, 0.1893, 0.3153, 0.179, 0.3158, 0.179, 0.2026, 0.179, 0.2026, 0.179, 0.3158, 0.17, 0.3165, 0.17, 0.2032, 0.17, 0.2031, 0.17, 0.3164, 0.1607, 0.3158, 0.1607, 0.2025, 0.1607, 0.2025, 0.1607, 0.3158, 0.1501, 0.3153, 0.1501, 0.202, 0.1501, 0.202, 0.1501, 0.3153, 0.1388, 0.3151, 0.1388, 0.2018, 0.5334, 0.868, 0.5217, 0.8665, 0.5334, 0.7699, 0.127, 0.2017, 0.127, 0.315, 0.1153, 0.3151, 0.1153, 0.2018, 0.1153, 0.2018, 0.1153, 0.3151, 0.1041, 0.3154, 0.1041, 0.2021, 0.1041, 0.2021, 0.1041, 0.3154, 0.09391, 0.3159, 0.09391, 0.2026, 0.09391, 0.2026, 0.09391, 0.3159, 0.08501, 0.3166, 0.08501, 0.2033, 0.7765, 0.2031, 0.7765, 0.3164, 0.7673, 0.3157, 0.7673, 0.2025, 0.7673, 0.2025, 0.7673, 0.3157, 0.7568, 0.3153, 0.7568, 0.202, 0.7568, 0.202, 0.7568, 0.3153, 0.7454, 0.315, 0.7454, 0.2017, 0.7454, 0.2017, 0.7454, 0.315, 0.7337, 0.3149, 0.7337, 0.2016, 0.7765, 0.7009, 0.7765, 0.5876, 0.7882, 0.5875, 0.7882, 0.7007, 0.7882, 0.7007, 0.7882, 0.5875, 0.7994, 0.5872, 0.7994, 0.7004, 0.7994, 0.7004, 0.7994, 0.5872, 0.8097, 0.5867, 0.8097, 0.6999, 0.8097, 0.6999, 0.8097, 0.5867, 0.8187, 0.586, 0.8187, 0.6993, 7.169e-09, 0.6997, 1.075e-08, 0.5864, 0.009319, 0.587, 0.009319, 0.7003, 0.009319, 0.7003, 0.009319, 0.587, 0.01987, 0.5874, 0.01987, 0.7007, 0.01987, 0.7007, 0.01987, 0.5874, 0.03124, 0.5877, 0.03124, 0.701, 0.4146, 0.3869, 0.4146, 0.5283, 0.4137, 0.387, 0.9029, 0.8844, 0.987, 0.7675, 0.9052, 0.8853, 0.9052, 0.8853, 0.987, 0.7675, 0.9091, 0.8866, 0.9091, 0.8866, 0.987, 0.7675, 0.9143, 0.8884, 0.9143, 0.8884, 0.987, 0.7675, 0.9207, 0.8906, 0.9207, 0.8906, 0.987, 0.7675, 0.928, 0.893, 0.928, 0.893, 0.987, 0.7675, 0.9359, 0.8957, 0.9359, 0.8957, 0.987, 0.7675, 0.9442, 0.8984, 0.9442, 0.8984, 0.987, 0.7675, 0.9525, 0.9012, 0.9525, 0.9012, 0.987, 0.7675, 0.9605, 0.9038, 0.9605, 0.9038, 0.987, 0.7675, 0.9679, 0.9062, 0.9679, 0.9062, 0.987, 0.7675, 0.9743, 0.9083, 0.9743, 0.9083, 0.987, 0.7675, 0.9797, 0.91, 0.9797, 0.91, 0.987, 0.7675, 0.9837, 0.9113, 0.9837, 0.9113, 0.987, 0.7675, 0.9862, 0.912, 0.9862, 0.912, 0.987, 0.7675, 0.987, 0.9122, 0.5744, 0.3869, 0.5744, 0.5283, 0.5735, 0.387, 0.9037, 0.117, 0.9879, 0.0, 0.906, 0.1178, 0.906, 0.1178, 0.9879, 0.0, 0.9099, 0.1192, 0.9099, 0.1192, 0.9879, 0.0, 0.9151, 0.121, 0.9151, 0.121, 0.9879, 0.0, 0.9215, 0.1231, 0.9215, 0.1231, 0.9879, 0.0, 0.9288, 0.1256, 0.9288, 0.1256, 0.9879, 0.0, 0.9368, 0.1282, 0.9368, 0.1282, 0.9879, 0.0, 0.945, 0.131, 0.945, 0.131, 0.9879, 0.0, 0.9533, 0.1337, 0.9533, 0.1337, 0.9879, 0.0, 0.9613, 0.1363, 0.9613, 0.1363, 0.9879, 0.0, 0.9687, 0.1387, 0.9687, 0.1387, 0.9879, 0.0, 0.9752, 0.1408, 0.9752, 0.1408, 0.9879, 0.0, 0.9805, 0.1425, 0.9805, 0.1425, 0.9879, 0.0, 0.9845, 0.1438, 0.9845, 0.1438, 0.9879, 0.0, 0.987, 0.1446, 0.987, 0.1446, 0.9879, 0.0, 0.9879, 0.1448, 0.9082, 0.1448, 0.909, 0.1457, 0.9098, 0.1482, 0.9105, 0.1524, 0.911, 0.1579, 0.9115, 0.1647, 0.9118, 0.1725, 0.912, 0.1809, 0.912, 0.1896, 0.9118, 0.1984, 0.9115, 0.2068, 0.911, 0.2145, 0.9105, 0.2213, 0.9098, 0.2269, 0.909, 0.231, 0.9082, 0.2336, 0.9074, 0.2344, 0.9066, 0.2336, 0.9059, 0.231, 0.9052, 0.2269, 0.9046, 0.2213, 0.9042, 0.2145, 0.9039, 0.2067, 0.9037, 0.1983, 0.9037, 0.1896, 0.9039, 0.1808, 0.9042, 0.1724, 0.9046, 0.1647, 0.9052, 0.1579, 0.9059, 0.1523, 0.9066, 0.1482, 0.9074, 0.1456, 0.4137, 0.3869, 0.4137, 0.5283, 0.4128, 0.387, 0.8187, 0.8844, 0.9029, 0.7675, 0.821, 0.8853, 0.821, 0.8853, 0.9029, 0.7675, 0.8249, 0.8866, 0.8249, 0.8866, 0.9029, 0.7675, 0.8301, 0.8884, 0.8301, 0.8884, 0.9029, 0.7675, 0.8365, 0.8906, 0.8365, 0.8906, 0.9029, 0.7675, 0.8438, 0.893, 0.8438, 0.893, 0.9029, 0.7675, 0.8518, 0.8957, 0.8518, 0.8957, 0.9029, 0.7675, 0.86, 0.8984, 0.86, 0.8984, 0.9029, 0.7675, 0.8683, 0.9012, 0.8683, 0.9012, 0.9029, 0.7675, 0.8763, 0.9038, 0.8763, 0.9038, 0.9029, 0.7675, 0.8837, 0.9062, 0.8837, 0.9062, 0.9029, 0.7675, 0.8902, 0.9083, 0.8902, 0.9083, 0.9029, 0.7675, 0.8955, 0.91, 0.8955, 0.91, 0.9029, 0.7675, 0.8995, 0.9113, 0.8995, 0.9113, 0.9029, 0.7675, 0.902, 0.912, 0.902, 0.912, 0.9029, 0.7675, 0.9029, 0.9122, 0.5735, 0.3869, 0.5735, 0.5283, 0.5727, 0.387, 0.9883, 0.3838, 0.9883, 0.5279, 0.9859, 0.3845, 0.9859, 0.3845, 0.9883, 0.5279, 0.9819, 0.3856, 0.9819, 0.3856, 0.9883, 0.5279, 0.9767, 0.3872, 0.9767, 0.3872, 0.9883, 0.5279, 0.9702, 0.3892, 0.9702, 0.3892, 0.9883, 0.5279, 0.9628, 0.3915, 0.9628, 0.3915, 0.9883, 0.5279, 0.9549, 0.394, 0.9549, 0.394, 0.9883, 0.5279, 0.9465, 0.3966, 0.9465, 0.3966, 0.9883, 0.5279, 0.9382, 0.3992, 0.9382, 0.3992, 0.9883, 0.5279, 0.9302, 0.4017, 0.9302, 0.4017, 0.9883, 0.5279, 0.9228, 0.4041, 0.9228, 0.4041, 0.9883, 0.5279, 0.9163, 0.4062, 0.9163, 0.4062, 0.9883, 0.5279, 0.911, 0.4079, 0.911, 0.4079, 0.9883, 0.5279, 0.907, 0.4092, 0.907, 0.4092, 0.9883, 0.5279, 0.9045, 0.41, 0.9045, 0.41, 0.9883, 0.5279, 0.9037, 0.4104, 0.9082, 0.5279, 0.909, 0.5288, 0.9098, 0.5313, 0.9105, 0.5355, 0.911, 0.5411, 0.9115, 0.5479, 0.9118, 0.5556, 0.912, 0.564, 0.912, 0.5728, 0.9118, 0.5815, 0.9115, 0.5899, 0.911, 0.5977, 0.9105, 0.6044, 0.9098, 0.61, 0.909, 0.6142, 0.9082, 0.6167, 0.9074, 0.6176, 0.9066, 0.6167, 0.9059, 0.6141, 0.9052, 0.61, 0.9046, 0.6044, 0.9042, 0.5976, 0.9039, 0.5898, 0.9037, 0.5814, 0.9037, 0.5727, 0.9039, 0.5639, 0.9042, 0.5555, 0.9046, 0.5478, 0.9052, 0.541, 0.9059, 0.5354, 0.9066, 0.5313, 0.9074, 0.5288])
me_cylinder.materials.append(mat_r511)
me_cylinder.use_remesh_preserve_volume = False
me_cylinder.use_remesh_preserve_attributes = False
me_cylinder.use_mirror_vertex_groups = False
me_cylinder.update()

# ---- objects
ob_r_511 = bpy.data.objects.new('R.511', me_cylinder)

# ---- transforms, parenting, visibility, modifiers, constraints
ob_r_511.location = (0.0, 0.0, 0.0)
ob_r_511.scale = (0.1419, 0.1419, 0.1419)
ob_r_511.lineart.crease_threshold = 0.0

# ---- collection membership
col_collection.objects.link(ob_r_511)

# ---- scene / render settings (as saved in the file)
scene.frame_start = 1; scene.frame_end = 250; scene.frame_set(1)
scene.render.engine = 'BLENDER_EEVEE_NEXT'
scene.cycles.use_denoising = False
scene.cycles.samples = 128
scene.cycles.sampling_pattern = 'TABULATED_SOBOL'
scene.cycles.use_adaptive_sampling = False
scene.cycles.use_light_tree = False
scene.view_settings.view_transform = 'Filmic'
bpy.context.view_layer.update()

# ---- added for rendering (the .blend has no active camera and no usable light): camera, sun
cam_auto = bpy.data.cameras.new('AutoCamera')
cam_auto.lens = 50.0
cam_auto.sensor_width = 36.0
cam_auto.clip_end = 1000.0
ob_auto_camera = bpy.data.objects.new('AutoCamera', cam_auto)
scene.collection.objects.link(ob_auto_camera)
ob_auto_camera.location = (3.06764, -3.55045, 2.38634)
ob_auto_camera.rotation_euler = (1.09748, -7.21219e-08, 0.694738)
scene.camera = ob_auto_camera
light_auto_sun = bpy.data.lights.new('AutoSun', 'SUN')
light_auto_sun.energy = 3.0
light_auto_sun.angle = 0.0523599
ob_auto_sun = bpy.data.objects.new('AutoSun', light_auto_sun)
scene.collection.objects.link(ob_auto_sun)
ob_auto_sun.rotation_euler = (0.872665, 0.174533, 0.523599)
bpy.context.view_layer.update()
